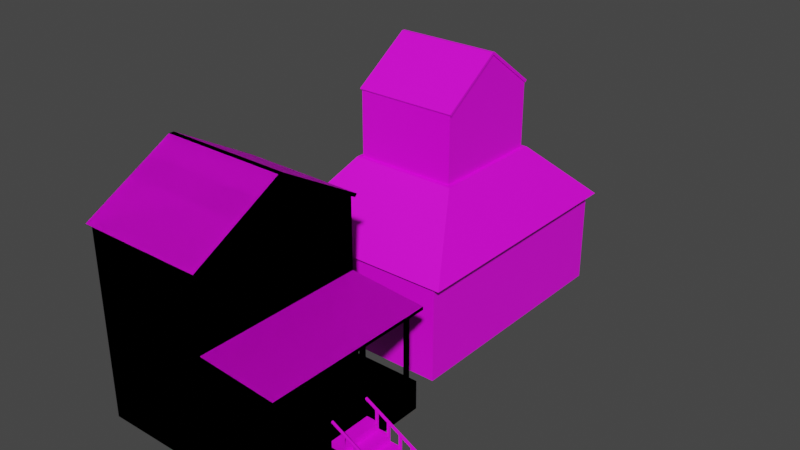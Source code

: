 # Source: house1.blend  (saved by Blender 3.0.42; exported with 4.5.12 LTS)
import bpy
from mathutils import Matrix  # noqa: F401  (used for matrix-valued properties, if any)

bpy.ops.wm.read_factory_settings(use_empty=True)
scene = bpy.context.scene
scene.name = 'Scene'

# ---- collections
col_house1 = bpy.data.collections.new('House1'); scene.collection.children.link(col_house1)
col_house2 = bpy.data.collections.new('House2'); scene.collection.children.link(col_house2)

# ---- images (referenced by path relative to the original .blend; pixels are not part of the script)
import os
ASSET_DIR = os.environ.get("B2B_ASSET_DIR", "")  # directory of the original .blend (textures are referenced by path, not embedded)
HERE = os.path.dirname(os.path.abspath(__file__))  # packed textures are extracted next to this script under _unpacked/

def load_image(name, relpath, width, height, colorspace="sRGB"):
    """Load a texture the original file referenced (path relative to the .blend, or extracted next to this script)."""
    p = next((c for c in (os.path.join(HERE, relpath), os.path.join(ASSET_DIR, relpath)) if relpath and os.path.exists(c)), "")
    if p:
        img = bpy.data.images.load(p, check_existing=True)
        img.name = name
    else:  # same state as the original file: an image datablock whose file is absent (Cycles renders it pink)
        img = bpy.data.images.new(name, width, height)
        img.source = "FILE"
        img.filepath = "//" + (relpath or name)
    img.colorspace_settings.name = colorspace
    return img
img_default_texture_png = load_image('default_texture.png', 'default_texture.png', 1024, 1024, 'sRGB')

# ---- materials (node trees are filled in below, after node groups)
mat_housematerial = bpy.data.materials.new('HouseMaterial')
mat_housematerial.use_transparent_shadow = False

# ---- material node trees
mat_housematerial.use_nodes = True; mat_housematerial.node_tree.nodes.clear()
_N = mat_housematerial.node_tree.nodes; _L = mat_housematerial.node_tree.links
n0 = _N.new('ShaderNodeBsdfPrincipled'); n0.name = 'Principled BSDF'; n0.location = (10, 300)
n0.distribution = 'GGX'
n0.subsurface_method = 'RANDOM_WALK_SKIN'
n0.inputs[3].default_value = 1.45
n0.inputs[27].default_value = (0.0, 0.0, 0.0, 1.0)
n0.inputs[28].default_value = 1.0
n1 = _N.new('ShaderNodeOutputMaterial'); n1.name = 'Material Output'; n1.location = (300, 300)
n2 = _N.new('ShaderNodeTexImage'); n2.name = 'Image Texture'; n2.location = (-280, 270)
n2.image = img_default_texture_png
_L.new(n0.outputs[0], n1.inputs[0])
_L.new(n2.outputs[0], n0.inputs[0])
n1.is_active_output = True

# ---- world
world_world = bpy.data.worlds.new('World'); scene.world = world_world
world_world.use_nodes = True; world_world.node_tree.nodes.clear()
_N = world_world.node_tree.nodes; _L = world_world.node_tree.links
n0 = _N.new('ShaderNodeOutputWorld'); n0.name = 'World Output'; n0.location = (300, 300)
n1 = _N.new('ShaderNodeBackground'); n1.name = 'Background'; n1.location = (10, 300)
n1.inputs[0].default_value = (0.05088, 0.05088, 0.05088, 1.0)
_L.new(n1.outputs[0], n0.inputs[0])
n0.is_active_output = True
world_world.color = (0.05088, 0.05088, 0.05088)
world_world.use_sun_shadow = False
world_world.sun_shadow_jitter_overblur = 0.0

# ---- meshes
me_cube = bpy.data.meshes.new('Cube')
me_cube.from_pydata([(80.85, 64.81, 21.09), (80.85, 64.81, -0.5042), (80.85, -64.81, 21.09), (80.85, -64.81, -0.5042), (-61.53, 64.81, 21.09), (-61.53, 64.81, -0.5042), (-61.53, -64.81, 21.09), (-61.53, -64.81, -0.5042), (27.54, 64.81, 21.09), (27.54, -64.81, 21.09), (27.54, -64.81, 76.65), (-61.53, -64.81, 76.65), (-61.53, 64.81, 76.65), (27.54, 64.81, 76.65), (27.54, -64.81, 83.9), (-61.53, -64.81, 83.9), (-61.53, 64.81, 83.9), (27.54, 64.81, 83.9), (27.54, -64.81, 137.0), (-61.53, -64.81, 137.0), (-61.53, 64.81, 137.0), (27.54, 64.81, 137.0), (85.79, -64.81, 76.65), (85.79, 64.81, 76.65), (85.79, -64.81, 79.07), (85.79, 64.81, 79.07), (-61.53, 2.414, 173.3), (27.54, 2.414, 173.3), (27.54, -66.69, 139.0), (-61.53, -66.69, 139.0), (-61.53, 0.5353, 175.2), (27.54, 0.5353, 175.2), (-61.53, 66.78, 139.0), (27.54, 66.78, 139.0), (-61.53, 4.385, 175.2), (27.54, 4.385, 175.2), (-61.53, 4.385, 175.2), (27.54, 4.385, 175.2), (30.76, -64.81, 137.0), (30.76, 2.414, 173.3), (30.76, 64.81, 137.0), (30.76, -66.69, 139.0), (30.76, 0.5353, 175.2), (30.76, 66.78, 139.0), (30.76, 4.385, 175.2), (-64.75, 2.414, 173.3), (-64.75, -64.81, 137.0), (-64.75, 64.81, 137.0), (-64.75, 0.5353, 175.2), (-64.75, -66.69, 139.0), (-64.75, 4.385, 175.2), (-64.75, 66.78, 139.0), (-64.75, 4.385, 175.2), (27.54, -13.26, 21.09), (27.54, 14.37, 21.09), (27.54, -13.26, 59.63), (27.54, 14.38, 59.65), (30.85, 14.37, 21.09), (30.85, 64.81, 21.09), (30.85, -64.81, 76.65), (30.85, 64.81, 76.65), (30.85, -64.81, 21.09), (30.85, -13.26, 21.09), (30.85, -13.26, 59.63), (30.85, 14.38, 59.65), (-61.53, 64.81, 21.09), (27.54, 64.81, 21.09), (-61.53, 64.81, 76.65), (27.54, 64.81, 76.65)], [(27, 31), (30, 26), (35, 27), (26, 34)], [(0, 8, 54, 53, 9, 2), (3, 2, 9, 6, 7), (7, 6, 4, 5), (5, 1, 3, 7), (1, 0, 2, 3), (5, 4, 8, 0, 1), (8, 13, 60, 58), (13, 12, 16, 17), (4, 12, 67, 65), (6, 9, 10, 11), (4, 6, 11, 12), (17, 16, 20, 21), (11, 10, 14, 15), (10, 13, 23, 22), (12, 11, 15, 16), (15, 14, 18, 19), (14, 17, 21, 18), (16, 15, 19, 20), (22, 23, 25, 24), (14, 10, 22, 24), (13, 17, 25, 23), (17, 14, 24, 25), (18, 21, 27), (20, 19, 26), (18, 27, 39, 38), (27, 21, 40, 39), (29, 28, 31, 30), (19, 18, 28, 29), (34, 32, 51, 50), (33, 32, 34, 35), (21, 20, 32, 33), (19, 29, 49, 46), (34, 35, 37, 36), (31, 37, 36, 30), (31, 28, 41, 42), (34, 36, 52, 50), (39, 40, 43, 44), (38, 39, 42, 41), (39, 44, 42), (28, 18, 38, 41), (21, 33, 43, 40), (31, 42, 44, 35), (33, 35, 44, 43), (45, 46, 49, 48), (47, 45, 50, 51), (52, 50, 45, 48), (32, 20, 47, 51), (29, 30, 48, 49), (20, 26, 45, 47), (36, 52, 48, 30), (26, 19, 46, 45), (53, 9, 6, 4, 8, 54), (61, 62, 63, 64, 57, 58, 60, 59), (56, 54, 57, 64), (53, 55, 63, 62), (9, 53, 62, 61), (10, 9, 61, 59), (13, 10, 59, 60), (54, 8, 58, 57), (55, 56, 64, 63), (66, 65, 67, 68), (13, 8, 66, 68), (12, 13, 68, 67), (8, 4, 65, 66)])
_uv = me_cube.uv_layers.new(name='UVMap')
_uv.uv.foreach_set('vector', [0.7812, 0.7656, 0.7812, 0.7656, 0.7812, 0.7656, 0.7812, 0.7656, 0.7812, 0.7656, 0.7812, 0.7656, 0.7812, 0.7656, 0.7812, 0.7656, 0.7812, 0.7656, 0.7812, 0.7656, 0.7812, 0.7656, 0.7812, 0.7656, 0.7812, 0.7656, 0.7812, 0.7656, 0.7812, 0.7656, 0.7812, 0.7656, 0.7812, 0.7656, 0.7812, 0.7656, 0.7812, 0.7656, 0.7812, 0.7656, 0.7812, 0.7656, 0.7812, 0.7656, 0.7812, 0.7656, 0.7812, 0.7656, 0.7812, 0.7656, 0.7812, 0.7656, 0.7812, 0.7656, 0.7812, 0.7656, 0.1875, 0.7031, 0.1875, 0.7031, 0.1875, 0.7031, 0.1875, 0.7031, 0.1875, 0.7031, 0.1875, 0.7031, 0.1875, 0.7031, 0.1875, 0.7031, 0.1875, 0.7031, 0.1875, 0.7031, 0.1875, 0.7031, 0.1875, 0.7031, 0.1875, 0.7031, 0.1875, 0.7031, 0.1875, 0.7031, 0.1875, 0.7031, 0.1875, 0.7031, 0.1875, 0.7031, 0.1875, 0.7031, 0.1875, 0.7031, 0.1875, 0.7031, 0.1875, 0.7031, 0.1875, 0.7031, 0.1875, 0.7031, 0.1875, 0.7031, 0.1875, 0.7031, 0.1875, 0.7031, 0.1875, 0.7031, 0.1875, 0.7031, 0.1875, 0.7031, 0.1875, 0.7031, 0.1875, 0.7031, 0.1875, 0.7031, 0.1875, 0.7031, 0.1875, 0.7031, 0.1875, 0.7031, 0.1875, 0.7031, 0.1875, 0.7031, 0.1875, 0.7031, 0.1875, 0.7031, 0.1875, 0.7031, 0.1875, 0.7031, 0.1875, 0.7031, 0.1875, 0.7031, 0.1875, 0.7031, 0.1875, 0.7031, 0.1875, 0.7031, 0.1875, 0.7031, 0.4844, 0.8281, 0.4844, 0.8281, 0.4844, 0.8281, 0.4844, 0.8281, 0.1875, 0.7031, 0.1875, 0.7031, 0.1875, 0.7031, 0.1875, 0.7031, 0.1875, 0.7031, 0.1875, 0.7031, 0.1875, 0.7031, 0.1875, 0.7031, 0.5, 0.7656, 0.5, 0.7656, 0.5, 0.7656, 0.5, 0.7656, 0.1875, 0.7031, 0.1875, 0.7031, 0.1875, 0.7031, 0.1875, 0.7031, 0.1875, 0.7031, 0.1875, 0.7031, 0.5, 0.7656, 0.5, 0.7656, 0.5, 0.7656, 0.5, 0.7656, 0.5, 0.7656, 0.5, 0.7656, 0.5, 0.7656, 0.5, 0.7656, 0.5, 0.7656, 0.5, 0.7656, 0.5, 0.7656, 0.5, 0.7656, 0.5, 0.7656, 0.5, 0.7656, 0.5, 0.7656, 0.5, 0.7656, 0.457, 0.774, 0.457, 0.774, 0.457, 0.774, 0.457, 0.774, 0.5, 0.7656, 0.5, 0.7656, 0.5, 0.7656, 0.5, 0.7656, 0.5, 0.7656, 0.5, 0.7656, 0.5, 0.7656, 0.5, 0.7656, 0.5, 0.7656, 0.5, 0.7656, 0.5, 0.7656, 0.5, 0.7656, 0.1875, 0.7031, 0.1875, 0.7031, 0.1875, 0.7031, 0.1875, 0.7031, 0.5, 0.7656, 0.5, 0.7656, 0.5, 0.7656, 0.5, 0.7656, 0.5, 0.7656, 0.5, 0.7656, 0.5, 0.7656, 0.5, 0.7656, 0.1875, 0.7031, 0.1875, 0.7031, 0.1875, 0.7031, 0.1875, 0.7031, 0.5, 0.7656, 0.5, 0.7656, 0.5, 0.7656, 0.5, 0.7656, 0.5, 0.7656, 0.5, 0.7656, 0.5, 0.7656, 0.5, 0.7656, 0.5, 0.7656, 0.5, 0.7656, 0.5, 0.7656, 0.5, 0.7656, 0.5, 0.7656, 0.5, 0.7656, 0.5, 0.7656, 0.1875, 0.7031, 0.1875, 0.7031, 0.1875, 0.7031, 0.1875, 0.7031, 0.5, 0.7656, 0.5, 0.7656, 0.5, 0.7656, 0.5, 0.7656, 0.5, 0.7656, 0.5, 0.7656, 0.5, 0.7656, 0.5, 0.7656, 0.5, 0.7656, 0.5, 0.7656, 0.5, 0.7656, 0.5, 0.7656, 0.5, 0.7656, 0.5, 0.7656, 0.5, 0.7656, 0.5, 0.7656, 0.5, 0.7656, 0.5, 0.7656, 0.5, 0.7656, 0.5, 0.7656, 0.5, 0.7656, 0.5, 0.7656, 0.5, 0.7656, 0.5, 0.7656, 0.5, 0.7656, 0.5, 0.7656, 0.5, 0.7656, 0.5, 0.7656, 0.5, 0.7656, 0.5, 0.7656, 0.5, 0.7656, 0.5, 0.7656, 0.457, 0.774, 0.457, 0.774, 0.457, 0.774, 0.457, 0.774, 0.5, 0.7656, 0.5, 0.7656, 0.5, 0.7656, 0.5, 0.7656, 0.1875, 0.7031, 0.1875, 0.7031, 0.1875, 0.7031, 0.1875, 0.7031, 0.1875, 0.7031, 0.1875, 0.7031, 0.1875, 0.7031, 0.1875, 0.7031, 0.1875, 0.7031, 0.1875, 0.7031, 0.1875, 0.7031, 0.1875, 0.7031, 0.1875, 0.7031, 0.1875, 0.7031, 0.1875, 0.7031, 0.1875, 0.7031, 0.1875, 0.7031, 0.1875, 0.7031, 0.1875, 0.7031, 0.1875, 0.7031, 0.1875, 0.7031, 0.1875, 0.7031, 0.1875, 0.7031, 0.1875, 0.7031, 0.1875, 0.7031, 0.1875, 0.7031, 0.1875, 0.7031, 0.1875, 0.7031, 0.1875, 0.7031, 0.1875, 0.7031, 0.1875, 0.7031, 0.1875, 0.7031, 0.1875, 0.7031, 0.1875, 0.7031, 0.1875, 0.7031, 0.1875, 0.7031, 0.1875, 0.7031, 0.1875, 0.7031, 0.1875, 0.7031, 0.1875, 0.7031, 0.1875, 0.7031, 0.1875, 0.7031, 0.1875, 0.7031, 0.1875, 0.7031, 0.1875, 0.7031, 0.1875, 0.7031, 0.1875, 0.7031, 0.1875, 0.7031, 0.1875, 0.7031, 0.1875, 0.7031, 0.1875, 0.7031, 0.1875, 0.7031, 0.1875, 0.7031, 0.1875, 0.7031, 0.1875, 0.7031, 0.1875, 0.7031, 0.1875, 0.7031, 0.1875, 0.7031])
me_cube.materials.append(mat_housematerial)
me_cube.use_remesh_preserve_volume = False
me_cube.use_remesh_preserve_attributes = False
me_cube.use_mirror_vertex_groups = False
me_cube.update()
me_cube_001 = bpy.data.meshes.new('Cube.001')
me_cube_001.from_pydata([(36.82, -4.942, -0.968), (36.82, -4.942, 0.968), (36.82, 4.936, -0.968), (36.82, 4.936, 0.968), (39.75, -4.942, -0.968), (39.75, -4.942, 0.968), (39.75, 4.936, -0.968), (39.75, 4.936, 0.968), (36.82, 4.451, -0.968), (36.82, 4.451, 0.968), (39.75, 4.451, -0.968), (39.75, 4.451, 0.968), (36.82, -4.485, -0.968), (39.75, -4.485, 0.968), (36.82, -4.485, 0.968), (39.75, -4.485, -0.968), (37.28, 4.936, -0.968), (37.28, 4.936, 0.968), (37.28, -4.942, -0.968), (37.28, -4.942, 0.968), (37.28, 4.451, 0.968), (37.28, 4.451, -0.968), (37.28, -4.485, 0.968), (37.28, -4.485, -0.968), (39.33, 4.936, 0.968), (39.33, -4.942, -0.968), (39.33, 4.451, 0.968), (39.33, -4.485, 0.968), (39.33, 4.936, -0.968), (39.33, -4.942, 0.968), (39.33, 4.451, -0.968), (39.33, -4.485, -0.968), (36.82, 4.451, 0.968), (36.82, 4.936, 0.968), (39.33, 4.936, 4.848), (39.75, 4.936, 4.848), (39.75, -4.485, 4.848), (39.75, -4.942, 4.848), (37.28, -4.942, 0.968), (36.82, -4.942, 0.968), (39.75, 4.451, 4.848), (39.33, 4.451, 4.848), (36.82, -4.485, 0.968), (39.33, -4.485, 4.848), (37.28, 4.936, 0.968), (37.28, 4.451, 0.968), (37.28, -4.485, 0.968), (39.33, -4.942, 4.848), (39.75, 4.936, 4.946), (39.75, -4.485, 4.946), (39.75, -4.942, 4.946), (39.75, 4.451, 4.946), (36.88, -4.485, 6.542), (36.88, -4.942, 6.542), (36.88, 4.936, 6.542), (36.88, 4.451, 6.542), (36.88, -4.485, 6.957), (36.88, -4.942, 6.957), (36.88, 4.936, 6.957), (36.88, 4.451, 6.957)], [], [(8, 9, 3, 2), (28, 24, 7, 6), (15, 13, 5, 4), (18, 19, 1, 0), (31, 15, 4, 25), (5, 13, 36, 37), (11, 7, 35, 40), (28, 6, 10, 30), (6, 7, 11, 10), (12, 14, 9, 8), (0, 1, 14, 12), (20, 9, 14, 22), (30, 10, 15, 31), (10, 11, 13, 15), (8, 21, 23, 12), (26, 20, 22, 27), (2, 16, 21, 8), (24, 17, 20, 26), (27, 22, 19, 29), (12, 23, 18, 0), (25, 29, 19, 18), (2, 3, 17, 16), (4, 5, 29, 25), (14, 1, 39, 42), (17, 3, 33, 44), (11, 26, 27, 13), (21, 30, 31, 23), (16, 28, 30, 21), (23, 31, 25, 18), (16, 17, 24, 28), (46, 42, 39, 38), (44, 33, 32, 45), (37, 36, 49, 50), (43, 52, 56, 49, 36), (27, 29, 47, 43), (26, 11, 40, 41), (3, 9, 32, 33), (20, 17, 44, 45), (24, 26, 41, 34), (9, 20, 45, 32), (13, 27, 43, 36), (19, 22, 46, 38), (1, 19, 38, 39), (22, 14, 42, 46), (29, 5, 37, 47), (7, 24, 34, 35), (48, 58, 59, 51), (50, 57, 53, 47, 37), (51, 59, 55, 41, 40), (34, 54, 58, 48, 35), (40, 35, 48, 51), (52, 53, 57, 56), (54, 55, 59, 58), (34, 41, 55, 54), (43, 47, 53, 52), (49, 56, 57, 50)])
_uv = me_cube_001.uv_layers.new(name='UVMap')
_uv.uv.foreach_set('vector', [0.8021, 0.8221, 0.8021, 0.8221, 0.8021, 0.8221, 0.8021, 0.8221, 0.8021, 0.8221, 0.8021, 0.8221, 0.8021, 0.8221, 0.8021, 0.8221, 0.8021, 0.8221, 0.8021, 0.8221, 0.8021, 0.8221, 0.8021, 0.8221, 0.8021, 0.8221, 0.8021, 0.8221, 0.8021, 0.8221, 0.8021, 0.8221, 0.8021, 0.8221, 0.8021, 0.8221, 0.8021, 0.8221, 0.8021, 0.8221, 0.8021, 0.8221, 0.8021, 0.8221, 0.8021, 0.8221, 0.8021, 0.8221, 0.8021, 0.8221, 0.8021, 0.8221, 0.8021, 0.8221, 0.8021, 0.8221, 0.8021, 0.8221, 0.8021, 0.8221, 0.8021, 0.8221, 0.8021, 0.8221, 0.8021, 0.8221, 0.8021, 0.8221, 0.8021, 0.8221, 0.8021, 0.8221, 0.8021, 0.8221, 0.8021, 0.8221, 0.8021, 0.8221, 0.8021, 0.8221, 0.8021, 0.8221, 0.8021, 0.8221, 0.8021, 0.8221, 0.8021, 0.8221, 0.8021, 0.8221, 0.8021, 0.8221, 0.8021, 0.8221, 0.8021, 0.8221, 0.8021, 0.8221, 0.8021, 0.8221, 0.8021, 0.8221, 0.8021, 0.8221, 0.8021, 0.8221, 0.8021, 0.8221, 0.8021, 0.8221, 0.8021, 0.8221, 0.8021, 0.8221, 0.8021, 0.8221, 0.8021, 0.8221, 0.8021, 0.8221, 0.8021, 0.8221, 0.8021, 0.8221, 0.8021, 0.8221, 0.8021, 0.8221, 0.8021, 0.8221, 0.8021, 0.8221, 0.8021, 0.8221, 0.8021, 0.8221, 0.8021, 0.8221, 0.8021, 0.8221, 0.8021, 0.8221, 0.8021, 0.8221, 0.8021, 0.8221, 0.8021, 0.8221, 0.8021, 0.8221, 0.8021, 0.8221, 0.8021, 0.8221, 0.8021, 0.8221, 0.8021, 0.8221, 0.8021, 0.8221, 0.8021, 0.8221, 0.8021, 0.8221, 0.8021, 0.8221, 0.8021, 0.8221, 0.8021, 0.8221, 0.8021, 0.8221, 0.8021, 0.8221, 0.8021, 0.8221, 0.8021, 0.8221, 0.8021, 0.8221, 0.8021, 0.8221, 0.8021, 0.8221, 0.8021, 0.8221, 0.8021, 0.8221, 0.8021, 0.8221, 0.8021, 0.8221, 0.8021, 0.8221, 0.8021, 0.8221, 0.8021, 0.8221, 0.8021, 0.8221, 0.8021, 0.8221, 0.8021, 0.8221, 0.8021, 0.8221, 0.8021, 0.8221, 0.8021, 0.8221, 0.8021, 0.8221, 0.8021, 0.8221, 0.8021, 0.8221, 0.8021, 0.8221, 0.8021, 0.8221, 0.8021, 0.8221, 0.8021, 0.8221, 0.8021, 0.8221, 0.8021, 0.8221, 0.8021, 0.8221, 0.8021, 0.8221, 0.8021, 0.8221, 0.8021, 0.8221, 0.8021, 0.8221, 0.8021, 0.8221, 0.8021, 0.8221, 0.8021, 0.8221, 0.8021, 0.8221, 0.8021, 0.8221, 0.8021, 0.8221, 0.8021, 0.8221, 0.8021, 0.8221, 0.8021, 0.8221, 0.8021, 0.8221, 0.8021, 0.8221, 0.8021, 0.8221, 0.8021, 0.8221, 0.8021, 0.8221, 0.8021, 0.8221, 0.8021, 0.8221, 0.8021, 0.8221, 0.8021, 0.8221, 0.8021, 0.8221, 0.8021, 0.8221, 0.8021, 0.8221, 0.8021, 0.8221, 0.8021, 0.8221, 0.8021, 0.8221, 0.8021, 0.8221, 0.8021, 0.8221, 0.8021, 0.8221, 0.8021, 0.8221, 0.8021, 0.8221, 0.8021, 0.8221, 0.8021, 0.8221, 0.8021, 0.8221, 0.8021, 0.8221, 0.8021, 0.8221, 0.8021, 0.8221, 0.8021, 0.8221, 0.8021, 0.8221, 0.8021, 0.8221, 0.8021, 0.8221, 0.8021, 0.8221, 0.8021, 0.8221, 0.8021, 0.8221, 0.8021, 0.8221, 0.8021, 0.8221, 0.8021, 0.8221, 0.8021, 0.8221, 0.8021, 0.8221, 0.8021, 0.8221, 0.8021, 0.8221, 0.8021, 0.8221, 0.8021, 0.8221, 0.8021, 0.8221, 0.8021, 0.8221, 0.8021, 0.8221, 0.8021, 0.8221, 0.8021, 0.8221, 0.8021, 0.8221, 0.8021, 0.8221, 0.8021, 0.8221, 0.8021, 0.8221, 0.8021, 0.8221, 0.8021, 0.8221, 0.8021, 0.8221, 0.8021, 0.8221, 0.8021, 0.8221, 0.8021, 0.8221, 0.8021, 0.8221, 0.8021, 0.8221, 0.8021, 0.8221, 0.8021, 0.8221, 0.8021, 0.8221, 0.8021, 0.8221, 0.8021, 0.8221, 0.8021, 0.8221, 0.8021, 0.8221, 0.8021, 0.8221, 0.8021, 0.8221, 0.8021, 0.8221, 0.8021, 0.8221, 0.8021, 0.8221, 0.8021, 0.8221, 0.8021, 0.8221, 0.8021, 0.8221, 0.8021, 0.8221, 0.8021, 0.8221, 0.8021, 0.8221, 0.8021, 0.8221, 0.8021, 0.8221, 0.8021, 0.8221, 0.8021, 0.8221, 0.8021, 0.8221, 0.8021, 0.8221, 0.8021, 0.8221, 0.8021, 0.8221, 0.8021, 0.8221, 0.8021, 0.8221, 0.8021, 0.8221, 0.8021, 0.8221, 0.8021, 0.8221, 0.8021, 0.8221, 0.8021, 0.8221, 0.8021, 0.8221, 0.8021, 0.8221, 0.8021, 0.8221, 0.8021, 0.8221, 0.8021, 0.8221, 0.8021, 0.8221, 0.8021, 0.8221, 0.8021, 0.8221])
me_cube_001.materials.append(mat_housematerial)
me_cube_001.use_remesh_fix_poles = True
me_cube_001.use_remesh_preserve_attributes = False
me_cube_001.update()
me_cube_010 = bpy.data.meshes.new('Cube.010')
me_cube_010.from_pydata([(78.36, -16.48, 21.38), (78.36, -16.48, 74.68), (78.36, -13.82, 21.38), (78.36, -13.82, 74.68), (81.03, -16.48, 21.38), (81.03, -16.48, 74.68), (81.03, -13.82, 21.38), (81.03, -13.82, 74.68), (77.12, -17.72, 76.52), (77.12, -12.57, 76.52), (82.27, -12.57, 76.52), (82.27, -17.72, 76.52)], [], [(0, 1, 3, 2), (2, 3, 7, 6), (6, 7, 5, 4), (4, 5, 1, 0), (2, 6, 4, 0), (7, 3, 9, 10), (10, 9, 8, 11), (5, 7, 10, 11), (3, 1, 8, 9), (1, 5, 11, 8)])
_uv = me_cube_010.uv_layers.new(name='UVMap')
_uv.uv.foreach_set('vector', [0.8021, 0.8221, 0.8021, 0.8221, 0.8021, 0.8221, 0.8021, 0.8221, 0.8021, 0.8221, 0.8021, 0.8221, 0.8021, 0.8221, 0.8021, 0.8221, 0.8021, 0.8221, 0.8021, 0.8221, 0.8021, 0.8221, 0.8021, 0.8221, 0.8021, 0.8221, 0.8021, 0.8221, 0.8021, 0.8221, 0.8021, 0.8221, 0.8021, 0.8221, 0.8021, 0.8221, 0.8021, 0.8221, 0.8021, 0.8221, 0.8021, 0.8221, 0.8021, 0.8221, 0.8021, 0.8221, 0.8021, 0.8221, 0.8021, 0.8221, 0.8021, 0.8221, 0.8021, 0.8221, 0.8021, 0.8221, 0.8021, 0.8221, 0.8021, 0.8221, 0.8021, 0.8221, 0.8021, 0.8221, 0.8021, 0.8221, 0.8021, 0.8221, 0.8021, 0.8221, 0.8021, 0.8221, 0.8021, 0.8221, 0.8021, 0.8221, 0.8021, 0.8221, 0.8021, 0.8221])
me_cube_010.materials.append(mat_housematerial)
me_cube_010.use_remesh_fix_poles = True
me_cube_010.use_remesh_preserve_attributes = False
me_cube_010.update()
me_cube_011 = bpy.data.meshes.new('Cube.011')
me_cube_011.from_pydata([(78.36, 13.6, 21.38), (78.36, 13.6, 74.68), (78.36, 16.26, 21.38), (78.36, 16.26, 74.68), (81.03, 13.6, 21.38), (81.03, 13.6, 74.68), (81.03, 16.26, 21.38), (81.03, 16.26, 74.68), (77.12, 12.35, 76.52), (77.12, 17.5, 76.52), (82.27, 17.5, 76.52), (82.27, 12.35, 76.52)], [], [(0, 1, 3, 2), (2, 3, 7, 6), (6, 7, 5, 4), (4, 5, 1, 0), (2, 6, 4, 0), (7, 3, 9, 10), (10, 9, 8, 11), (5, 7, 10, 11), (3, 1, 8, 9), (1, 5, 11, 8)])
_uv = me_cube_011.uv_layers.new(name='UVMap')
_uv.uv.foreach_set('vector', [0.8021, 0.8221, 0.8021, 0.8221, 0.8021, 0.8221, 0.8021, 0.8221, 0.8021, 0.8221, 0.8021, 0.8221, 0.8021, 0.8221, 0.8021, 0.8221, 0.8021, 0.8221, 0.8021, 0.8221, 0.8021, 0.8221, 0.8021, 0.8221, 0.8021, 0.8221, 0.8021, 0.8221, 0.8021, 0.8221, 0.8021, 0.8221, 0.8021, 0.8221, 0.8021, 0.8221, 0.8021, 0.8221, 0.8021, 0.8221, 0.8021, 0.8221, 0.8021, 0.8221, 0.8021, 0.8221, 0.8021, 0.8221, 0.8021, 0.8221, 0.8021, 0.8221, 0.8021, 0.8221, 0.8021, 0.8221, 0.8021, 0.8221, 0.8021, 0.8221, 0.8021, 0.8221, 0.8021, 0.8221, 0.8021, 0.8221, 0.8021, 0.8221, 0.8021, 0.8221, 0.8021, 0.8221, 0.8021, 0.8221, 0.8021, 0.8221, 0.8021, 0.8221, 0.8021, 0.8221])
me_cube_011.materials.append(mat_housematerial)
me_cube_011.use_remesh_fix_poles = True
me_cube_011.use_remesh_preserve_attributes = False
me_cube_011.update()
me_cube_012 = bpy.data.meshes.new('Cube.012')
me_cube_012.from_pydata([(74.77, 58.93, 21.38), (74.77, 58.93, 74.68), (74.77, 61.6, 21.38), (74.77, 61.6, 74.68), (77.44, 58.93, 21.38), (77.44, 58.93, 74.68), (77.44, 61.6, 21.38), (77.44, 61.6, 74.68), (73.53, 57.69, 76.52), (73.53, 62.84, 76.52), (78.68, 62.84, 76.52), (78.68, 57.69, 76.52)], [], [(0, 1, 3, 2), (2, 3, 7, 6), (6, 7, 5, 4), (4, 5, 1, 0), (2, 6, 4, 0), (7, 3, 9, 10), (10, 9, 8, 11), (5, 7, 10, 11), (3, 1, 8, 9), (1, 5, 11, 8)])
_uv = me_cube_012.uv_layers.new(name='UVMap')
_uv.uv.foreach_set('vector', [0.8021, 0.8221, 0.8021, 0.8221, 0.8021, 0.8221, 0.8021, 0.8221, 0.8021, 0.8221, 0.8021, 0.8221, 0.8021, 0.8221, 0.8021, 0.8221, 0.8021, 0.8221, 0.8021, 0.8221, 0.8021, 0.8221, 0.8021, 0.8221, 0.8021, 0.8221, 0.8021, 0.8221, 0.8021, 0.8221, 0.8021, 0.8221, 0.8021, 0.8221, 0.8021, 0.8221, 0.8021, 0.8221, 0.8021, 0.8221, 0.8021, 0.8221, 0.8021, 0.8221, 0.8021, 0.8221, 0.8021, 0.8221, 0.8021, 0.8221, 0.8021, 0.8221, 0.8021, 0.8221, 0.8021, 0.8221, 0.8021, 0.8221, 0.8021, 0.8221, 0.8021, 0.8221, 0.8021, 0.8221, 0.8021, 0.8221, 0.8021, 0.8221, 0.8021, 0.8221, 0.8021, 0.8221, 0.8021, 0.8221, 0.8021, 0.8221, 0.8021, 0.8221, 0.8021, 0.8221])
me_cube_012.materials.append(mat_housematerial)
me_cube_012.use_remesh_fix_poles = True
me_cube_012.use_remesh_preserve_attributes = False
me_cube_012.update()
me_cube_013 = bpy.data.meshes.new('Cube.013')
me_cube_013.from_pydata([(74.77, -59.64, 21.38), (74.77, -59.64, 74.68), (74.77, -56.97, 21.38), (74.77, -56.97, 74.68), (77.44, -59.64, 21.38), (77.44, -59.64, 74.68), (77.44, -56.97, 21.38), (77.44, -56.97, 74.68), (73.53, -60.88, 76.52), (73.53, -55.73, 76.52), (78.68, -55.73, 76.52), (78.68, -60.88, 76.52)], [], [(0, 1, 3, 2), (2, 3, 7, 6), (6, 7, 5, 4), (4, 5, 1, 0), (2, 6, 4, 0), (7, 3, 9, 10), (10, 9, 8, 11), (5, 7, 10, 11), (3, 1, 8, 9), (1, 5, 11, 8)])
_uv = me_cube_013.uv_layers.new(name='UVMap')
_uv.uv.foreach_set('vector', [0.8021, 0.8221, 0.8021, 0.8221, 0.8021, 0.8221, 0.8021, 0.8221, 0.8021, 0.8221, 0.8021, 0.8221, 0.8021, 0.8221, 0.8021, 0.8221, 0.8021, 0.8221, 0.8021, 0.8221, 0.8021, 0.8221, 0.8021, 0.8221, 0.8021, 0.8221, 0.8021, 0.8221, 0.8021, 0.8221, 0.8021, 0.8221, 0.8021, 0.8221, 0.8021, 0.8221, 0.8021, 0.8221, 0.8021, 0.8221, 0.8021, 0.8221, 0.8021, 0.8221, 0.8021, 0.8221, 0.8021, 0.8221, 0.8021, 0.8221, 0.8021, 0.8221, 0.8021, 0.8221, 0.8021, 0.8221, 0.8021, 0.8221, 0.8021, 0.8221, 0.8021, 0.8221, 0.8021, 0.8221, 0.8021, 0.8221, 0.8021, 0.8221, 0.8021, 0.8221, 0.8021, 0.8221, 0.8021, 0.8221, 0.8021, 0.8221, 0.8021, 0.8221, 0.8021, 0.8221])
me_cube_013.materials.append(mat_housematerial)
me_cube_013.use_remesh_fix_poles = True
me_cube_013.use_remesh_preserve_attributes = False
me_cube_013.update()
me_cube_002 = bpy.data.meshes.new('Cube.002')
me_cube_002.from_pydata([(80.85, 64.81, 21.09), (80.85, 64.81, -0.5042), (80.85, -64.81, 21.09), (80.85, -64.81, -0.5042), (-61.53, 64.81, 21.09), (-61.53, 64.81, -0.5042), (-61.53, -64.81, 21.09), (-61.53, -64.81, -0.5042), (27.54, 64.81, 21.09), (27.54, -64.81, 21.09), (27.54, -64.81, 76.65), (-61.53, -64.81, 76.65), (-61.53, 64.81, 76.65), (27.54, 64.81, 76.65), (27.54, -64.81, 83.9), (-61.53, -64.81, 83.9), (-61.53, 64.81, 83.9), (27.54, 64.81, 83.9), (27.54, -64.81, 137.0), (-61.53, -64.81, 137.0), (-61.53, 64.81, 137.0), (27.54, 64.81, 137.0), (85.79, -64.81, 76.65), (85.79, 64.81, 76.65), (85.79, -64.81, 79.07), (85.79, 64.81, 79.07), (-61.53, 2.414, 173.3), (27.54, 2.414, 173.3), (27.54, -66.69, 139.0), (-61.53, -66.69, 139.0), (-61.53, 0.5353, 175.2), (27.54, 0.5353, 175.2), (-61.53, 66.78, 139.0), (27.54, 66.78, 139.0), (-61.53, 4.385, 175.2), (27.54, 4.385, 175.2), (-61.53, 4.385, 175.2), (27.54, 4.385, 175.2), (30.76, -64.81, 137.0), (30.76, 2.414, 173.3), (30.76, 64.81, 137.0), (30.76, -66.69, 139.0), (30.76, 0.5353, 175.2), (30.76, 66.78, 139.0), (30.76, 4.385, 175.2), (-64.75, 2.414, 173.3), (-64.75, -64.81, 137.0), (-64.75, 64.81, 137.0), (-64.75, 0.5353, 175.2), (-64.75, -66.69, 139.0), (-64.75, 4.385, 175.2), (-64.75, 66.78, 139.0), (-64.75, 4.385, 175.2), (27.54, -13.26, 21.09), (27.54, 14.37, 21.09), (27.54, -13.26, 59.63), (27.54, 14.38, 59.65), (30.85, 14.37, 21.09), (30.85, 64.81, 21.09), (30.85, -64.81, 76.65), (30.85, 64.81, 76.65), (30.85, -64.81, 21.09), (30.85, -13.26, 21.09), (30.85, -13.26, 59.63), (30.85, 14.38, 59.65), (-61.53, 64.81, 21.09), (27.54, 64.81, 21.09), (-61.53, 64.81, 76.65), (27.54, 64.81, 76.65), (118.6, -15.91, -2.338), (118.6, -15.91, 2.338), (118.6, 15.89, -2.338), (118.6, 15.89, 2.338), (128.0, -15.91, -2.338), (128.0, -15.91, 2.338), (128.0, 15.89, -2.338), (128.0, 15.89, 2.338), (118.6, 14.33, -2.338), (118.6, 14.33, 2.338), (128.0, 14.33, -2.338), (128.0, 14.33, 2.338), (118.6, -14.44, -2.338), (128.0, -14.44, 2.338), (118.6, -14.44, 2.338), (128.0, -14.44, -2.338), (120.0, 15.89, -2.338), (120.0, 15.89, 2.338), (120.0, -15.91, -2.338), (120.0, -15.91, 2.338), (120.0, 14.33, 2.338), (120.0, 14.33, -2.338), (120.0, -14.44, 2.338), (120.0, -14.44, -2.338), (126.6, 15.89, 2.338), (126.6, -15.91, -2.338), (126.6, 14.33, 2.338), (126.6, -14.44, 2.338), (126.6, 15.89, -2.338), (126.6, -15.91, 2.338), (126.6, 14.33, -2.338), (126.6, -14.44, -2.338), (118.6, 14.33, 2.338), (118.6, 15.89, 2.338), (126.6, 15.89, 11.71), (128.0, 15.89, 11.71), (128.0, -14.44, 11.71), (128.0, -15.91, 11.71), (120.0, -15.91, 2.338), (118.6, -15.91, 2.338), (128.0, 14.33, 11.71), (126.6, 14.33, 11.71), (118.6, -14.44, 2.338), (126.6, -14.44, 11.71), (120.0, 15.89, 2.338), (120.0, 14.33, 2.338), (120.0, -14.44, 2.338), (126.6, -15.91, 11.71), (128.0, 15.89, 11.95), (128.0, -14.44, 11.95), (128.0, -15.91, 11.95), (128.0, 14.33, 11.95), (118.7, -14.44, 15.8), (118.7, -15.91, 15.8), (118.7, 15.89, 15.8), (118.7, 14.33, 15.8), (118.7, -14.44, 16.81), (118.7, -15.91, 16.81), (118.7, 15.89, 16.81), (118.7, 14.33, 16.81), (109.3, -15.91, 2.517), (109.3, -15.91, 7.194), (109.3, 15.89, 2.517), (109.3, 15.89, 7.194), (118.7, -15.91, 2.517), (118.7, -15.91, 7.194), (118.7, 15.89, 2.517), (118.7, 15.89, 7.194), (109.3, 14.33, 2.517), (109.3, 14.33, 7.194), (118.7, 14.33, 2.517), (118.7, 14.33, 7.194), (109.3, -14.44, 2.517), (118.7, -14.44, 7.194), (109.3, -14.44, 7.194), (118.7, -14.44, 2.517), (110.8, 15.89, 2.517), (110.8, 15.89, 7.194), (110.8, -15.91, 2.517), (110.8, -15.91, 7.194), (110.8, 14.33, 7.194), (110.8, 14.33, 2.517), (110.8, -14.44, 7.194), (110.8, -14.44, 2.517), (117.4, 15.89, 7.194), (117.4, -15.91, 2.517), (117.4, 14.33, 7.194), (117.4, -14.44, 7.194), (117.4, 15.89, 2.517), (117.4, -15.91, 7.194), (117.4, 14.33, 2.517), (117.4, -14.44, 2.517), (109.3, 14.33, 7.194), (109.3, 15.89, 7.194), (117.4, 15.89, 16.57), (118.7, 15.89, 16.57), (118.7, -14.44, 16.57), (118.7, -15.91, 16.57), (110.8, -15.91, 7.194), (109.3, -15.91, 7.194), (118.7, 14.33, 16.57), (117.4, 14.33, 16.57), (109.3, -14.44, 7.194), (117.4, -14.44, 16.57), (110.8, 15.89, 7.194), (110.8, 14.33, 7.194), (110.8, -14.44, 7.194), (117.4, -15.91, 16.57), (118.7, 15.89, 16.8), (118.7, -14.44, 16.8), (118.7, -15.91, 16.8), (118.7, 14.33, 16.8), (109.5, -14.44, 20.66), (109.5, -15.91, 20.66), (109.5, 15.89, 20.66), (109.5, 14.33, 20.66), (109.5, -14.44, 21.66), (109.5, -15.91, 21.66), (109.5, 15.89, 21.66), (109.5, 14.33, 21.66), (100.1, -15.91, 7.373), (100.1, -15.91, 12.05), (100.1, 15.89, 7.373), (100.1, 15.89, 12.05), (109.5, -15.91, 7.373), (109.5, -15.91, 12.05), (109.5, 15.89, 7.373), (109.5, 15.89, 12.05), (100.1, 14.33, 7.373), (100.1, 14.33, 12.05), (109.5, 14.33, 7.373), (109.5, 14.33, 12.05), (100.1, -14.44, 7.373), (109.5, -14.44, 12.05), (100.1, -14.44, 12.05), (109.5, -14.44, 7.373), (101.6, 15.89, 7.373), (101.6, 15.89, 12.05), (101.6, -15.91, 7.373), (101.6, -15.91, 12.05), (101.6, 14.33, 12.05), (101.6, 14.33, 7.373), (101.6, -14.44, 12.05), (101.6, -14.44, 7.373), (108.2, 15.89, 12.05), (108.2, -15.91, 7.373), (108.2, 14.33, 12.05), (108.2, -14.44, 12.05), (108.2, 15.89, 7.373), (108.2, -15.91, 12.05), (108.2, 14.33, 7.373), (108.2, -14.44, 7.373), (100.1, 14.33, 12.05), (100.1, 15.89, 12.05), (108.2, 15.89, 21.42), (109.5, 15.89, 21.42), (109.5, -14.44, 21.42), (109.5, -15.91, 21.42), (101.6, -15.91, 12.05), (100.1, -15.91, 12.05), (109.5, 14.33, 21.42), (108.2, 14.33, 21.42), (100.1, -14.44, 12.05), (108.2, -14.44, 21.42), (101.6, 15.89, 12.05), (101.6, 14.33, 12.05), (101.6, -14.44, 12.05), (108.2, -15.91, 21.42), (109.5, 15.89, 21.66), (109.5, -14.44, 21.66), (109.5, -15.91, 21.66), (109.5, 14.33, 21.66), (100.3, -14.44, 25.51), (100.3, -15.91, 25.51), (100.3, 15.89, 25.51), (100.3, 14.33, 25.51), (100.3, -14.44, 26.52), (100.3, -15.91, 26.52), (100.3, 15.89, 26.52), (100.3, 14.33, 26.52), (90.84, -15.91, 12.23), (90.84, -15.91, 16.9), (90.84, 15.89, 12.23), (90.84, 15.89, 16.9), (100.3, -15.91, 12.23), (100.3, -15.91, 16.9), (100.3, 15.89, 12.23), (100.3, 15.89, 16.9), (90.84, 14.33, 12.23), (90.84, 14.33, 16.9), (100.3, 14.33, 12.23), (100.3, 14.33, 16.9), (90.84, -14.44, 12.23), (100.3, -14.44, 16.9), (90.84, -14.44, 16.9), (100.3, -14.44, 12.23), (92.33, 15.89, 12.23), (92.33, 15.89, 16.9), (92.33, -15.91, 12.23), (92.33, -15.91, 16.9), (92.33, 14.33, 16.9), (92.33, 14.33, 12.23), (92.33, -14.44, 16.9), (92.33, -14.44, 12.23), (98.92, 15.89, 16.9), (98.92, -15.91, 12.23), (98.92, 14.33, 16.9), (98.92, -14.44, 16.9), (98.92, 15.89, 12.23), (98.92, -15.91, 16.9), (98.92, 14.33, 12.23), (98.92, -14.44, 12.23), (90.84, 14.33, 16.9), (90.84, 15.89, 16.9), (98.92, 15.89, 26.28), (100.3, 15.89, 26.28), (100.3, -14.44, 26.28), (100.3, -15.91, 26.28), (92.33, -15.91, 16.9), (90.84, -15.91, 16.9), (100.3, 14.33, 26.28), (98.92, 14.33, 26.28), (90.84, -14.44, 16.9), (98.92, -14.44, 26.28), (92.33, 15.89, 16.9), (92.33, 14.33, 16.9), (92.33, -14.44, 16.9), (98.92, -15.91, 26.28), (100.3, 15.89, 26.51), (100.3, -14.44, 26.51), (100.3, -15.91, 26.51), (100.3, 14.33, 26.51), (91.02, -14.44, 30.37), (91.02, -15.91, 30.37), (91.02, 15.89, 30.37), (91.02, 14.33, 30.37), (91.02, -14.44, 31.37), (91.02, -15.91, 31.37), (91.02, 15.89, 31.37), (91.02, 14.33, 31.37), (81.6, -15.91, 17.08), (81.6, -15.91, 21.76), (81.6, 15.89, 17.08), (81.6, 15.89, 21.76), (91.02, -15.91, 17.08), (91.02, -15.91, 21.76), (91.02, 15.89, 17.08), (91.02, 15.89, 21.76), (81.6, 14.33, 17.08), (81.6, 14.33, 21.76), (91.02, 14.33, 17.08), (91.02, 14.33, 21.76), (81.6, -14.44, 17.08), (91.02, -14.44, 21.76), (81.6, -14.44, 21.76), (91.02, -14.44, 17.08), (83.08, 15.89, 17.08), (83.08, 15.89, 21.76), (83.08, -15.91, 17.08), (83.08, -15.91, 21.76), (83.08, 14.33, 21.76), (83.08, 14.33, 17.08), (83.08, -14.44, 21.76), (83.08, -14.44, 17.08), (89.68, 15.89, 21.76), (89.68, -15.91, 17.08), (89.68, 14.33, 21.76), (89.68, -14.44, 21.76), (89.68, 15.89, 17.08), (89.68, -15.91, 21.76), (89.68, 14.33, 17.08), (89.68, -14.44, 17.08), (81.6, 14.33, 21.76), (81.6, 15.89, 21.76), (89.68, 15.89, 31.13), (91.02, 15.89, 31.13), (91.02, -14.44, 31.13), (91.02, -15.91, 31.13), (83.08, -15.91, 21.76), (81.6, -15.91, 21.76), (91.02, 14.33, 31.13), (89.68, 14.33, 31.13), (81.6, -14.44, 21.76), (89.68, -14.44, 31.13), (83.08, 15.89, 21.76), (83.08, 14.33, 21.76), (83.08, -14.44, 21.76), (89.68, -15.91, 31.13), (91.02, 15.89, 31.37), (91.02, -14.44, 31.37), (91.02, -15.91, 31.37), (91.02, 14.33, 31.37), (81.78, -14.44, 35.22), (81.78, -15.91, 35.22), (81.78, 15.89, 35.22), (81.78, 14.33, 35.22), (81.78, -14.44, 36.23), (81.78, -15.91, 36.23), (81.78, 15.89, 36.23), (81.78, 14.33, 36.23), (78.36, -16.48, 21.38), (78.36, -16.48, 74.68), (78.36, -13.82, 21.38), (78.36, -13.82, 74.68), (81.03, -16.48, 21.38), (81.03, -16.48, 74.68), (81.03, -13.82, 21.38), (81.03, -13.82, 74.68), (77.12, -17.72, 76.52), (77.12, -12.57, 76.52), (82.27, -12.57, 76.52), (82.27, -17.72, 76.52), (78.36, 13.6, 21.38), (78.36, 13.6, 74.68), (78.36, 16.26, 21.38), (78.36, 16.26, 74.68), (81.03, 13.6, 21.38), (81.03, 13.6, 74.68), (81.03, 16.26, 21.38), (81.03, 16.26, 74.68), (77.12, 12.35, 76.52), (77.12, 17.5, 76.52), (82.27, 17.5, 76.52), (82.27, 12.35, 76.52), (74.77, 58.93, 21.38), (74.77, 58.93, 74.68), (74.77, 61.6, 21.38), (74.77, 61.6, 74.68), (77.44, 58.93, 21.38), (77.44, 58.93, 74.68), (77.44, 61.6, 21.38), (77.44, 61.6, 74.68), (73.53, 57.69, 76.52), (73.53, 62.84, 76.52), (78.68, 62.84, 76.52), (78.68, 57.69, 76.52), (74.77, -59.64, 21.38), (74.77, -59.64, 74.68), (74.77, -56.97, 21.38), (74.77, -56.97, 74.68), (77.44, -59.64, 21.38), (77.44, -59.64, 74.68), (77.44, -56.97, 21.38), (77.44, -56.97, 74.68), (73.53, -60.88, 76.52), (73.53, -55.73, 76.52), (78.68, -55.73, 76.52), (78.68, -60.88, 76.52)], [(27, 31), (30, 26), (35, 27), (26, 34)], [(0, 8, 54, 53, 9, 2), (3, 2, 9, 6, 7), (7, 6, 4, 5), (5, 1, 3, 7), (1, 0, 2, 3), (5, 4, 8, 0, 1), (8, 13, 60, 58), (13, 12, 16, 17), (4, 12, 67, 65), (6, 9, 10, 11), (4, 6, 11, 12), (17, 16, 20, 21), (11, 10, 14, 15), (10, 13, 23, 22), (12, 11, 15, 16), (15, 14, 18, 19), (14, 17, 21, 18), (16, 15, 19, 20), (22, 23, 25, 24), (14, 10, 22, 24), (13, 17, 25, 23), (17, 14, 24, 25), (18, 21, 27), (20, 19, 26), (18, 27, 39, 38), (27, 21, 40, 39), (29, 28, 31, 30), (19, 18, 28, 29), (34, 32, 51, 50), (33, 32, 34, 35), (21, 20, 32, 33), (19, 29, 49, 46), (34, 35, 37, 36), (31, 37, 36, 30), (31, 28, 41, 42), (34, 36, 52, 50), (39, 40, 43, 44), (38, 39, 42, 41), (39, 44, 42), (28, 18, 38, 41), (21, 33, 43, 40), (31, 42, 44, 35), (33, 35, 44, 43), (45, 46, 49, 48), (47, 45, 50, 51), (52, 50, 45, 48), (32, 20, 47, 51), (29, 30, 48, 49), (20, 26, 45, 47), (36, 52, 48, 30), (26, 19, 46, 45), (53, 9, 6, 4, 8, 54), (61, 62, 63, 64, 57, 58, 60, 59), (56, 54, 57, 64), (53, 55, 63, 62), (9, 53, 62, 61), (10, 9, 61, 59), (13, 10, 59, 60), (54, 8, 58, 57), (55, 56, 64, 63), (66, 65, 67, 68), (13, 8, 66, 68), (12, 13, 68, 67), (8, 4, 65, 66), (77, 78, 72, 71), (97, 93, 76, 75), (84, 82, 74, 73), (87, 88, 70, 69), (100, 84, 73, 94), (74, 82, 105, 106), (80, 76, 104, 109), (97, 75, 79, 99), (75, 76, 80, 79), (81, 83, 78, 77), (69, 70, 83, 81), (89, 78, 83, 91), (99, 79, 84, 100), (79, 80, 82, 84), (77, 90, 92, 81), (95, 89, 91, 96), (71, 85, 90, 77), (93, 86, 89, 95), (96, 91, 88, 98), (81, 92, 87, 69), (94, 98, 88, 87), (71, 72, 86, 85), (73, 74, 98, 94), (83, 70, 108, 111), (86, 72, 102, 113), (80, 95, 96, 82), (90, 99, 100, 92), (85, 97, 99, 90), (92, 100, 94, 87), (85, 86, 93, 97), (115, 111, 108, 107), (113, 102, 101, 114), (106, 105, 118, 119), (112, 121, 125, 118, 105), (96, 98, 116, 112), (95, 80, 109, 110), (72, 78, 101, 102), (89, 86, 113, 114), (93, 95, 110, 103), (78, 89, 114, 101), (82, 96, 112, 105), (88, 91, 115, 107), (70, 88, 107, 108), (91, 83, 111, 115), (98, 74, 106, 116), (76, 93, 103, 104), (117, 127, 128, 120), (119, 126, 122, 116, 106), (120, 128, 124, 110, 109), (103, 123, 127, 117, 104), (109, 104, 117, 120), (121, 122, 126, 125), (123, 124, 128, 127), (103, 110, 124, 123), (112, 116, 122, 121), (118, 125, 126, 119), (137, 138, 132, 131), (157, 153, 136, 135), (144, 142, 134, 133), (147, 148, 130, 129), (160, 144, 133, 154), (134, 142, 165, 166), (140, 136, 164, 169), (157, 135, 139, 159), (135, 136, 140, 139), (141, 143, 138, 137), (129, 130, 143, 141), (149, 138, 143, 151), (159, 139, 144, 160), (139, 140, 142, 144), (137, 150, 152, 141), (155, 149, 151, 156), (131, 145, 150, 137), (153, 146, 149, 155), (156, 151, 148, 158), (141, 152, 147, 129), (154, 158, 148, 147), (131, 132, 146, 145), (133, 134, 158, 154), (143, 130, 168, 171), (146, 132, 162, 173), (140, 155, 156, 142), (150, 159, 160, 152), (145, 157, 159, 150), (152, 160, 154, 147), (145, 146, 153, 157), (175, 171, 168, 167), (173, 162, 161, 174), (166, 165, 178, 179), (172, 181, 185, 178, 165), (156, 158, 176, 172), (155, 140, 169, 170), (132, 138, 161, 162), (149, 146, 173, 174), (153, 155, 170, 163), (138, 149, 174, 161), (142, 156, 172, 165), (148, 151, 175, 167), (130, 148, 167, 168), (151, 143, 171, 175), (158, 134, 166, 176), (136, 153, 163, 164), (177, 187, 188, 180), (179, 186, 182, 176, 166), (180, 188, 184, 170, 169), (163, 183, 187, 177, 164), (169, 164, 177, 180), (181, 182, 186, 185), (183, 184, 188, 187), (163, 170, 184, 183), (172, 176, 182, 181), (178, 185, 186, 179), (197, 198, 192, 191), (217, 213, 196, 195), (204, 202, 194, 193), (207, 208, 190, 189), (220, 204, 193, 214), (194, 202, 225, 226), (200, 196, 224, 229), (217, 195, 199, 219), (195, 196, 200, 199), (201, 203, 198, 197), (189, 190, 203, 201), (209, 198, 203, 211), (219, 199, 204, 220), (199, 200, 202, 204), (197, 210, 212, 201), (215, 209, 211, 216), (191, 205, 210, 197), (213, 206, 209, 215), (216, 211, 208, 218), (201, 212, 207, 189), (214, 218, 208, 207), (191, 192, 206, 205), (193, 194, 218, 214), (203, 190, 228, 231), (206, 192, 222, 233), (200, 215, 216, 202), (210, 219, 220, 212), (205, 217, 219, 210), (212, 220, 214, 207), (205, 206, 213, 217), (235, 231, 228, 227), (233, 222, 221, 234), (226, 225, 238, 239), (232, 241, 245, 238, 225), (216, 218, 236, 232), (215, 200, 229, 230), (192, 198, 221, 222), (209, 206, 233, 234), (213, 215, 230, 223), (198, 209, 234, 221), (202, 216, 232, 225), (208, 211, 235, 227), (190, 208, 227, 228), (211, 203, 231, 235), (218, 194, 226, 236), (196, 213, 223, 224), (237, 247, 248, 240), (239, 246, 242, 236, 226), (240, 248, 244, 230, 229), (223, 243, 247, 237, 224), (229, 224, 237, 240), (241, 242, 246, 245), (243, 244, 248, 247), (223, 230, 244, 243), (232, 236, 242, 241), (238, 245, 246, 239), (257, 258, 252, 251), (277, 273, 256, 255), (264, 262, 254, 253), (267, 268, 250, 249), (280, 264, 253, 274), (254, 262, 285, 286), (260, 256, 284, 289), (277, 255, 259, 279), (255, 256, 260, 259), (261, 263, 258, 257), (249, 250, 263, 261), (269, 258, 263, 271), (279, 259, 264, 280), (259, 260, 262, 264), (257, 270, 272, 261), (275, 269, 271, 276), (251, 265, 270, 257), (273, 266, 269, 275), (276, 271, 268, 278), (261, 272, 267, 249), (274, 278, 268, 267), (251, 252, 266, 265), (253, 254, 278, 274), (263, 250, 288, 291), (266, 252, 282, 293), (260, 275, 276, 262), (270, 279, 280, 272), (265, 277, 279, 270), (272, 280, 274, 267), (265, 266, 273, 277), (295, 291, 288, 287), (293, 282, 281, 294), (286, 285, 298, 299), (292, 301, 305, 298, 285), (276, 278, 296, 292), (275, 260, 289, 290), (252, 258, 281, 282), (269, 266, 293, 294), (273, 275, 290, 283), (258, 269, 294, 281), (262, 276, 292, 285), (268, 271, 295, 287), (250, 268, 287, 288), (271, 263, 291, 295), (278, 254, 286, 296), (256, 273, 283, 284), (297, 307, 308, 300), (299, 306, 302, 296, 286), (300, 308, 304, 290, 289), (283, 303, 307, 297, 284), (289, 284, 297, 300), (301, 302, 306, 305), (303, 304, 308, 307), (283, 290, 304, 303), (292, 296, 302, 301), (298, 305, 306, 299), (317, 318, 312, 311), (337, 333, 316, 315), (324, 322, 314, 313), (327, 328, 310, 309), (340, 324, 313, 334), (314, 322, 345, 346), (320, 316, 344, 349), (337, 315, 319, 339), (315, 316, 320, 319), (321, 323, 318, 317), (309, 310, 323, 321), (329, 318, 323, 331), (339, 319, 324, 340), (319, 320, 322, 324), (317, 330, 332, 321), (335, 329, 331, 336), (311, 325, 330, 317), (333, 326, 329, 335), (336, 331, 328, 338), (321, 332, 327, 309), (334, 338, 328, 327), (311, 312, 326, 325), (313, 314, 338, 334), (323, 310, 348, 351), (326, 312, 342, 353), (320, 335, 336, 322), (330, 339, 340, 332), (325, 337, 339, 330), (332, 340, 334, 327), (325, 326, 333, 337), (355, 351, 348, 347), (353, 342, 341, 354), (346, 345, 358, 359), (352, 361, 365, 358, 345), (336, 338, 356, 352), (335, 320, 349, 350), (312, 318, 341, 342), (329, 326, 353, 354), (333, 335, 350, 343), (318, 329, 354, 341), (322, 336, 352, 345), (328, 331, 355, 347), (310, 328, 347, 348), (331, 323, 351, 355), (338, 314, 346, 356), (316, 333, 343, 344), (357, 367, 368, 360), (359, 366, 362, 356, 346), (360, 368, 364, 350, 349), (343, 363, 367, 357, 344), (349, 344, 357, 360), (361, 362, 366, 365), (363, 364, 368, 367), (343, 350, 364, 363), (352, 356, 362, 361), (358, 365, 366, 359), (369, 370, 372, 371), (371, 372, 376, 375), (375, 376, 374, 373), (373, 374, 370, 369), (371, 375, 373, 369), (376, 372, 378, 379), (379, 378, 377, 380), (374, 376, 379, 380), (372, 370, 377, 378), (370, 374, 380, 377), (381, 382, 384, 383), (383, 384, 388, 387), (387, 388, 386, 385), (385, 386, 382, 381), (383, 387, 385, 381), (388, 384, 390, 391), (391, 390, 389, 392), (386, 388, 391, 392), (384, 382, 389, 390), (382, 386, 392, 389), (393, 394, 396, 395), (395, 396, 400, 399), (399, 400, 398, 397), (397, 398, 394, 393), (395, 399, 397, 393), (400, 396, 402, 403), (403, 402, 401, 404), (398, 400, 403, 404), (396, 394, 401, 402), (394, 398, 404, 401), (405, 406, 408, 407), (407, 408, 412, 411), (411, 412, 410, 409), (409, 410, 406, 405), (407, 411, 409, 405), (412, 408, 414, 415), (415, 414, 413, 416), (410, 412, 415, 416), (408, 406, 413, 414), (406, 410, 416, 413)])
_uv = me_cube_002.uv_layers.new(name='UVMap')
_uv.uv.foreach_set('vector', [0.7812, 0.7656, 0.7812, 0.7656, 0.7812, 0.7656, 0.7812, 0.7656, 0.7812, 0.7656, 0.7812, 0.7656, 0.7812, 0.7656, 0.7812, 0.7656, 0.7812, 0.7656, 0.7812, 0.7656, 0.7812, 0.7656, 0.7812, 0.7656, 0.7812, 0.7656, 0.7812, 0.7656, 0.7812, 0.7656, 0.7812, 0.7656, 0.7812, 0.7656, 0.7812, 0.7656, 0.7812, 0.7656, 0.7812, 0.7656, 0.7812, 0.7656, 0.7812, 0.7656, 0.7812, 0.7656, 0.7812, 0.7656, 0.7812, 0.7656, 0.7812, 0.7656, 0.7812, 0.7656, 0.7812, 0.7656, 0.1875, 0.7031, 0.1875, 0.7031, 0.1875, 0.7031, 0.1875, 0.7031, 0.1875, 0.7031, 0.1875, 0.7031, 0.1875, 0.7031, 0.1875, 0.7031, 0.1875, 0.7031, 0.1875, 0.7031, 0.1875, 0.7031, 0.1875, 0.7031, 0.1875, 0.7031, 0.1875, 0.7031, 0.1875, 0.7031, 0.1875, 0.7031, 0.1875, 0.7031, 0.1875, 0.7031, 0.1875, 0.7031, 0.1875, 0.7031, 0.1875, 0.7031, 0.1875, 0.7031, 0.1875, 0.7031, 0.1875, 0.7031, 0.1875, 0.7031, 0.1875, 0.7031, 0.1875, 0.7031, 0.1875, 0.7031, 0.1875, 0.7031, 0.1875, 0.7031, 0.1875, 0.7031, 0.1875, 0.7031, 0.1875, 0.7031, 0.1875, 0.7031, 0.1875, 0.7031, 0.1875, 0.7031, 0.1875, 0.7031, 0.1875, 0.7031, 0.1875, 0.7031, 0.1875, 0.7031, 0.1875, 0.7031, 0.1875, 0.7031, 0.1875, 0.7031, 0.1875, 0.7031, 0.1875, 0.7031, 0.1875, 0.7031, 0.1875, 0.7031, 0.1875, 0.7031, 0.4844, 0.8281, 0.4844, 0.8281, 0.4844, 0.8281, 0.4844, 0.8281, 0.1875, 0.7031, 0.1875, 0.7031, 0.1875, 0.7031, 0.1875, 0.7031, 0.1875, 0.7031, 0.1875, 0.7031, 0.1875, 0.7031, 0.1875, 0.7031, 0.5, 0.7656, 0.5, 0.7656, 0.5, 0.7656, 0.5, 0.7656, 0.1875, 0.7031, 0.1875, 0.7031, 0.1875, 0.7031, 0.1875, 0.7031, 0.1875, 0.7031, 0.1875, 0.7031, 0.5, 0.7656, 0.5, 0.7656, 0.5, 0.7656, 0.5, 0.7656, 0.5, 0.7656, 0.5, 0.7656, 0.5, 0.7656, 0.5, 0.7656, 0.5, 0.7656, 0.5, 0.7656, 0.5, 0.7656, 0.5, 0.7656, 0.5, 0.7656, 0.5, 0.7656, 0.5, 0.7656, 0.5, 0.7656, 0.457, 0.774, 0.457, 0.774, 0.457, 0.774, 0.457, 0.774, 0.5, 0.7656, 0.5, 0.7656, 0.5, 0.7656, 0.5, 0.7656, 0.5, 0.7656, 0.5, 0.7656, 0.5, 0.7656, 0.5, 0.7656, 0.5, 0.7656, 0.5, 0.7656, 0.5, 0.7656, 0.5, 0.7656, 0.1875, 0.7031, 0.1875, 0.7031, 0.1875, 0.7031, 0.1875, 0.7031, 0.5, 0.7656, 0.5, 0.7656, 0.5, 0.7656, 0.5, 0.7656, 0.5, 0.7656, 0.5, 0.7656, 0.5, 0.7656, 0.5, 0.7656, 0.1875, 0.7031, 0.1875, 0.7031, 0.1875, 0.7031, 0.1875, 0.7031, 0.5, 0.7656, 0.5, 0.7656, 0.5, 0.7656, 0.5, 0.7656, 0.5, 0.7656, 0.5, 0.7656, 0.5, 0.7656, 0.5, 0.7656, 0.5, 0.7656, 0.5, 0.7656, 0.5, 0.7656, 0.5, 0.7656, 0.5, 0.7656, 0.5, 0.7656, 0.5, 0.7656, 0.1875, 0.7031, 0.1875, 0.7031, 0.1875, 0.7031, 0.1875, 0.7031, 0.5, 0.7656, 0.5, 0.7656, 0.5, 0.7656, 0.5, 0.7656, 0.5, 0.7656, 0.5, 0.7656, 0.5, 0.7656, 0.5, 0.7656, 0.5, 0.7656, 0.5, 0.7656, 0.5, 0.7656, 0.5, 0.7656, 0.5, 0.7656, 0.5, 0.7656, 0.5, 0.7656, 0.5, 0.7656, 0.5, 0.7656, 0.5, 0.7656, 0.5, 0.7656, 0.5, 0.7656, 0.5, 0.7656, 0.5, 0.7656, 0.5, 0.7656, 0.5, 0.7656, 0.5, 0.7656, 0.5, 0.7656, 0.5, 0.7656, 0.5, 0.7656, 0.5, 0.7656, 0.5, 0.7656, 0.5, 0.7656, 0.5, 0.7656, 0.457, 0.774, 0.457, 0.774, 0.457, 0.774, 0.457, 0.774, 0.5, 0.7656, 0.5, 0.7656, 0.5, 0.7656, 0.5, 0.7656, 0.1875, 0.7031, 0.1875, 0.7031, 0.1875, 0.7031, 0.1875, 0.7031, 0.1875, 0.7031, 0.1875, 0.7031, 0.1875, 0.7031, 0.1875, 0.7031, 0.1875, 0.7031, 0.1875, 0.7031, 0.1875, 0.7031, 0.1875, 0.7031, 0.1875, 0.7031, 0.1875, 0.7031, 0.1875, 0.7031, 0.1875, 0.7031, 0.1875, 0.7031, 0.1875, 0.7031, 0.1875, 0.7031, 0.1875, 0.7031, 0.1875, 0.7031, 0.1875, 0.7031, 0.1875, 0.7031, 0.1875, 0.7031, 0.1875, 0.7031, 0.1875, 0.7031, 0.1875, 0.7031, 0.1875, 0.7031, 0.1875, 0.7031, 0.1875, 0.7031, 0.1875, 0.7031, 0.1875, 0.7031, 0.1875, 0.7031, 0.1875, 0.7031, 0.1875, 0.7031, 0.1875, 0.7031, 0.1875, 0.7031, 0.1875, 0.7031, 0.1875, 0.7031, 0.1875, 0.7031, 0.1875, 0.7031, 0.1875, 0.7031, 0.1875, 0.7031, 0.1875, 0.7031, 0.1875, 0.7031, 0.1875, 0.7031, 0.1875, 0.7031, 0.1875, 0.7031, 0.1875, 0.7031, 0.1875, 0.7031, 0.1875, 0.7031, 0.1875, 0.7031, 0.1875, 0.7031, 0.1875, 0.7031, 0.1875, 0.7031, 0.1875, 0.7031, 0.1875, 0.7031, 0.1875, 0.7031, 0.8021, 0.8221, 0.8021, 0.8221, 0.8021, 0.8221, 0.8021, 0.8221, 0.8021, 0.8221, 0.8021, 0.8221, 0.8021, 0.8221, 0.8021, 0.8221, 0.8021, 0.8221, 0.8021, 0.8221, 0.8021, 0.8221, 0.8021, 0.8221, 0.8021, 0.8221, 0.8021, 0.8221, 0.8021, 0.8221, 0.8021, 0.8221, 0.8021, 0.8221, 0.8021, 0.8221, 0.8021, 0.8221, 0.8021, 0.8221, 0.8021, 0.8221, 0.8021, 0.8221, 0.8021, 0.8221, 0.8021, 0.8221, 0.8021, 0.8221, 0.8021, 0.8221, 0.8021, 0.8221, 0.8021, 0.8221, 0.8021, 0.8221, 0.8021, 0.8221, 0.8021, 0.8221, 0.8021, 0.8221, 0.8021, 0.8221, 0.8021, 0.8221, 0.8021, 0.8221, 0.8021, 0.8221, 0.8021, 0.8221, 0.8021, 0.8221, 0.8021, 0.8221, 0.8021, 0.8221, 0.8021, 0.8221, 0.8021, 0.8221, 0.8021, 0.8221, 0.8021, 0.8221, 0.8021, 0.8221, 0.8021, 0.8221, 0.8021, 0.8221, 0.8021, 0.8221, 0.8021, 0.8221, 0.8021, 0.8221, 0.8021, 0.8221, 0.8021, 0.8221, 0.8021, 0.8221, 0.8021, 0.8221, 0.8021, 0.8221, 0.8021, 0.8221, 0.8021, 0.8221, 0.8021, 0.8221, 0.8021, 0.8221, 0.8021, 0.8221, 0.8021, 0.8221, 0.8021, 0.8221, 0.8021, 0.8221, 0.8021, 0.8221, 0.8021, 0.8221, 0.8021, 0.8221, 0.8021, 0.8221, 0.8021, 0.8221, 0.8021, 0.8221, 0.8021, 0.8221, 0.8021, 0.8221, 0.8021, 0.8221, 0.8021, 0.8221, 0.8021, 0.8221, 0.8021, 0.8221, 0.8021, 0.8221, 0.8021, 0.8221, 0.8021, 0.8221, 0.8021, 0.8221, 0.8021, 0.8221, 0.8021, 0.8221, 0.8021, 0.8221, 0.8021, 0.8221, 0.8021, 0.8221, 0.8021, 0.8221, 0.8021, 0.8221, 0.8021, 0.8221, 0.8021, 0.8221, 0.8021, 0.8221, 0.8021, 0.8221, 0.8021, 0.8221, 0.8021, 0.8221, 0.8021, 0.8221, 0.8021, 0.8221, 0.8021, 0.8221, 0.8021, 0.8221, 0.8021, 0.8221, 0.8021, 0.8221, 0.8021, 0.8221, 0.8021, 0.8221, 0.8021, 0.8221, 0.8021, 0.8221, 0.8021, 0.8221, 0.8021, 0.8221, 0.8021, 0.8221, 0.8021, 0.8221, 0.8021, 0.8221, 0.8021, 0.8221, 0.8021, 0.8221, 0.8021, 0.8221, 0.8021, 0.8221, 0.8021, 0.8221, 0.8021, 0.8221, 0.8021, 0.8221, 0.8021, 0.8221, 0.8021, 0.8221, 0.8021, 0.8221, 0.8021, 0.8221, 0.8021, 0.8221, 0.8021, 0.8221, 0.8021, 0.8221, 0.8021, 0.8221, 0.8021, 0.8221, 0.8021, 0.8221, 0.8021, 0.8221, 0.8021, 0.8221, 0.8021, 0.8221, 0.8021, 0.8221, 0.8021, 0.8221, 0.8021, 0.8221, 0.8021, 0.8221, 0.8021, 0.8221, 0.8021, 0.8221, 0.8021, 0.8221, 0.8021, 0.8221, 0.8021, 0.8221, 0.8021, 0.8221, 0.8021, 0.8221, 0.8021, 0.8221, 0.8021, 0.8221, 0.8021, 0.8221, 0.8021, 0.8221, 0.8021, 0.8221, 0.8021, 0.8221, 0.8021, 0.8221, 0.8021, 0.8221, 0.8021, 0.8221, 0.8021, 0.8221, 0.8021, 0.8221, 0.8021, 0.8221, 0.8021, 0.8221, 0.8021, 0.8221, 0.8021, 0.8221, 0.8021, 0.8221, 0.8021, 0.8221, 0.8021, 0.8221, 0.8021, 0.8221, 0.8021, 0.8221, 0.8021, 0.8221, 0.8021, 0.8221, 0.8021, 0.8221, 0.8021, 0.8221, 0.8021, 0.8221, 0.8021, 0.8221, 0.8021, 0.8221, 0.8021, 0.8221, 0.8021, 0.8221, 0.8021, 0.8221, 0.8021, 0.8221, 0.8021, 0.8221, 0.8021, 0.8221, 0.8021, 0.8221, 0.8021, 0.8221, 0.8021, 0.8221, 0.8021, 0.8221, 0.8021, 0.8221, 0.8021, 0.8221, 0.8021, 0.8221, 0.8021, 0.8221, 0.8021, 0.8221, 0.8021, 0.8221, 0.8021, 0.8221, 0.8021, 0.8221, 0.8021, 0.8221, 0.8021, 0.8221, 0.8021, 0.8221, 0.8021, 0.8221, 0.8021, 0.8221, 0.8021, 0.8221, 0.8021, 0.8221, 0.8021, 0.8221, 0.8021, 0.8221, 0.8021, 0.8221, 0.8021, 0.8221, 0.8021, 0.8221, 0.8021, 0.8221, 0.8021, 0.8221, 0.8021, 0.8221, 0.8021, 0.8221, 0.8021, 0.8221, 0.8021, 0.8221, 0.8021, 0.8221, 0.8021, 0.8221, 0.8021, 0.8221, 0.8021, 0.8221, 0.8021, 0.8221, 0.8021, 0.8221, 0.8021, 0.8221, 0.8021, 0.8221, 0.8021, 0.8221, 0.8021, 0.8221, 0.8021, 0.8221, 0.8021, 0.8221, 0.8021, 0.8221, 0.8021, 0.8221, 0.8021, 0.8221, 0.8021, 0.8221, 0.8021, 0.8221, 0.8021, 0.8221, 0.8021, 0.8221, 0.8021, 0.8221, 0.8021, 0.8221, 0.8021, 0.8221, 0.8021, 0.8221, 0.8021, 0.8221, 0.8021, 0.8221, 0.8021, 0.8221, 0.8021, 0.8221, 0.8021, 0.8221, 0.8021, 0.8221, 0.8021, 0.8221, 0.8021, 0.8221, 0.8021, 0.8221, 0.8021, 0.8221, 0.8021, 0.8221, 0.8021, 0.8221, 0.8021, 0.8221, 0.8021, 0.8221, 0.8021, 0.8221, 0.8021, 0.8221, 0.8021, 0.8221, 0.8021, 0.8221, 0.8021, 0.8221, 0.8021, 0.8221, 0.8021, 0.8221, 0.8021, 0.8221, 0.8021, 0.8221, 0.8021, 0.8221, 0.8021, 0.8221, 0.8021, 0.8221, 0.8021, 0.8221, 0.8021, 0.8221, 0.8021, 0.8221, 0.8021, 0.8221, 0.8021, 0.8221, 0.8021, 0.8221, 0.8021, 0.8221, 0.8021, 0.8221, 0.8021, 0.8221, 0.8021, 0.8221, 0.8021, 0.8221, 0.8021, 0.8221, 0.8021, 0.8221, 0.8021, 0.8221, 0.8021, 0.8221, 0.8021, 0.8221, 0.8021, 0.8221, 0.8021, 0.8221, 0.8021, 0.8221, 0.8021, 0.8221, 0.8021, 0.8221, 0.8021, 0.8221, 0.8021, 0.8221, 0.8021, 0.8221, 0.8021, 0.8221, 0.8021, 0.8221, 0.8021, 0.8221, 0.8021, 0.8221, 0.8021, 0.8221, 0.8021, 0.8221, 0.8021, 0.8221, 0.8021, 0.8221, 0.8021, 0.8221, 0.8021, 0.8221, 0.8021, 0.8221, 0.8021, 0.8221, 0.8021, 0.8221, 0.8021, 0.8221, 0.8021, 0.8221, 0.8021, 0.8221, 0.8021, 0.8221, 0.8021, 0.8221, 0.8021, 0.8221, 0.8021, 0.8221, 0.8021, 0.8221, 0.8021, 0.8221, 0.8021, 0.8221, 0.8021, 0.8221, 0.8021, 0.8221, 0.8021, 0.8221, 0.8021, 0.8221, 0.8021, 0.8221, 0.8021, 0.8221, 0.8021, 0.8221, 0.8021, 0.8221, 0.8021, 0.8221, 0.8021, 0.8221, 0.8021, 0.8221, 0.8021, 0.8221, 0.8021, 0.8221, 0.8021, 0.8221, 0.8021, 0.8221, 0.8021, 0.8221, 0.8021, 0.8221, 0.8021, 0.8221, 0.8021, 0.8221, 0.8021, 0.8221, 0.8021, 0.8221, 0.8021, 0.8221, 0.8021, 0.8221, 0.8021, 0.8221, 0.8021, 0.8221, 0.8021, 0.8221, 0.8021, 0.8221, 0.8021, 0.8221, 0.8021, 0.8221, 0.8021, 0.8221, 0.8021, 0.8221, 0.8021, 0.8221, 0.8021, 0.8221, 0.8021, 0.8221, 0.8021, 0.8221, 0.8021, 0.8221, 0.8021, 0.8221, 0.8021, 0.8221, 0.8021, 0.8221, 0.8021, 0.8221, 0.8021, 0.8221, 0.8021, 0.8221, 0.8021, 0.8221, 0.8021, 0.8221, 0.8021, 0.8221, 0.8021, 0.8221, 0.8021, 0.8221, 0.8021, 0.8221, 0.8021, 0.8221, 0.8021, 0.8221, 0.8021, 0.8221, 0.8021, 0.8221, 0.8021, 0.8221, 0.8021, 0.8221, 0.8021, 0.8221, 0.8021, 0.8221, 0.8021, 0.8221, 0.8021, 0.8221, 0.8021, 0.8221, 0.8021, 0.8221, 0.8021, 0.8221, 0.8021, 0.8221, 0.8021, 0.8221, 0.8021, 0.8221, 0.8021, 0.8221, 0.8021, 0.8221, 0.8021, 0.8221, 0.8021, 0.8221, 0.8021, 0.8221, 0.8021, 0.8221, 0.8021, 0.8221, 0.8021, 0.8221, 0.8021, 0.8221, 0.8021, 0.8221, 0.8021, 0.8221, 0.8021, 0.8221, 0.8021, 0.8221, 0.8021, 0.8221, 0.8021, 0.8221, 0.8021, 0.8221, 0.8021, 0.8221, 0.8021, 0.8221, 0.8021, 0.8221, 0.8021, 0.8221, 0.8021, 0.8221, 0.8021, 0.8221, 0.8021, 0.8221, 0.8021, 0.8221, 0.8021, 0.8221, 0.8021, 0.8221, 0.8021, 0.8221, 0.8021, 0.8221, 0.8021, 0.8221, 0.8021, 0.8221, 0.8021, 0.8221, 0.8021, 0.8221, 0.8021, 0.8221, 0.8021, 0.8221, 0.8021, 0.8221, 0.8021, 0.8221, 0.8021, 0.8221, 0.8021, 0.8221, 0.8021, 0.8221, 0.8021, 0.8221, 0.8021, 0.8221, 0.8021, 0.8221, 0.8021, 0.8221, 0.8021, 0.8221, 0.8021, 0.8221, 0.8021, 0.8221, 0.8021, 0.8221, 0.8021, 0.8221, 0.8021, 0.8221, 0.8021, 0.8221, 0.8021, 0.8221, 0.8021, 0.8221, 0.8021, 0.8221, 0.8021, 0.8221, 0.8021, 0.8221, 0.8021, 0.8221, 0.8021, 0.8221, 0.8021, 0.8221, 0.8021, 0.8221, 0.8021, 0.8221, 0.8021, 0.8221, 0.8021, 0.8221, 0.8021, 0.8221, 0.8021, 0.8221, 0.8021, 0.8221, 0.8021, 0.8221, 0.8021, 0.8221, 0.8021, 0.8221, 0.8021, 0.8221, 0.8021, 0.8221, 0.8021, 0.8221, 0.8021, 0.8221, 0.8021, 0.8221, 0.8021, 0.8221, 0.8021, 0.8221, 0.8021, 0.8221, 0.8021, 0.8221, 0.8021, 0.8221, 0.8021, 0.8221, 0.8021, 0.8221, 0.8021, 0.8221, 0.8021, 0.8221, 0.8021, 0.8221, 0.8021, 0.8221, 0.8021, 0.8221, 0.8021, 0.8221, 0.8021, 0.8221, 0.8021, 0.8221, 0.8021, 0.8221, 0.8021, 0.8221, 0.8021, 0.8221, 0.8021, 0.8221, 0.8021, 0.8221, 0.8021, 0.8221, 0.8021, 0.8221, 0.8021, 0.8221, 0.8021, 0.8221, 0.8021, 0.8221, 0.8021, 0.8221, 0.8021, 0.8221, 0.8021, 0.8221, 0.8021, 0.8221, 0.8021, 0.8221, 0.8021, 0.8221, 0.8021, 0.8221, 0.8021, 0.8221, 0.8021, 0.8221, 0.8021, 0.8221, 0.8021, 0.8221, 0.8021, 0.8221, 0.8021, 0.8221, 0.8021, 0.8221, 0.8021, 0.8221, 0.8021, 0.8221, 0.8021, 0.8221, 0.8021, 0.8221, 0.8021, 0.8221, 0.8021, 0.8221, 0.8021, 0.8221, 0.8021, 0.8221, 0.8021, 0.8221, 0.8021, 0.8221, 0.8021, 0.8221, 0.8021, 0.8221, 0.8021, 0.8221, 0.8021, 0.8221, 0.8021, 0.8221, 0.8021, 0.8221, 0.8021, 0.8221, 0.8021, 0.8221, 0.8021, 0.8221, 0.8021, 0.8221, 0.8021, 0.8221, 0.8021, 0.8221, 0.8021, 0.8221, 0.8021, 0.8221, 0.8021, 0.8221, 0.8021, 0.8221, 0.8021, 0.8221, 0.8021, 0.8221, 0.8021, 0.8221, 0.8021, 0.8221, 0.8021, 0.8221, 0.8021, 0.8221, 0.8021, 0.8221, 0.8021, 0.8221, 0.8021, 0.8221, 0.8021, 0.8221, 0.8021, 0.8221, 0.8021, 0.8221, 0.8021, 0.8221, 0.8021, 0.8221, 0.8021, 0.8221, 0.8021, 0.8221, 0.8021, 0.8221, 0.8021, 0.8221, 0.8021, 0.8221, 0.8021, 0.8221, 0.8021, 0.8221, 0.8021, 0.8221, 0.8021, 0.8221, 0.8021, 0.8221, 0.8021, 0.8221, 0.8021, 0.8221, 0.8021, 0.8221, 0.8021, 0.8221, 0.8021, 0.8221, 0.8021, 0.8221, 0.8021, 0.8221, 0.8021, 0.8221, 0.8021, 0.8221, 0.8021, 0.8221, 0.8021, 0.8221, 0.8021, 0.8221, 0.8021, 0.8221, 0.8021, 0.8221, 0.8021, 0.8221, 0.8021, 0.8221, 0.8021, 0.8221, 0.8021, 0.8221, 0.8021, 0.8221, 0.8021, 0.8221, 0.8021, 0.8221, 0.8021, 0.8221, 0.8021, 0.8221, 0.8021, 0.8221, 0.8021, 0.8221, 0.8021, 0.8221, 0.8021, 0.8221, 0.8021, 0.8221, 0.8021, 0.8221, 0.8021, 0.8221, 0.8021, 0.8221, 0.8021, 0.8221, 0.8021, 0.8221, 0.8021, 0.8221, 0.8021, 0.8221, 0.8021, 0.8221, 0.8021, 0.8221, 0.8021, 0.8221, 0.8021, 0.8221, 0.8021, 0.8221, 0.8021, 0.8221, 0.8021, 0.8221, 0.8021, 0.8221, 0.8021, 0.8221, 0.8021, 0.8221, 0.8021, 0.8221, 0.8021, 0.8221, 0.8021, 0.8221, 0.8021, 0.8221, 0.8021, 0.8221, 0.8021, 0.8221, 0.8021, 0.8221, 0.8021, 0.8221, 0.8021, 0.8221, 0.8021, 0.8221, 0.8021, 0.8221, 0.8021, 0.8221, 0.8021, 0.8221, 0.8021, 0.8221, 0.8021, 0.8221, 0.8021, 0.8221, 0.8021, 0.8221, 0.8021, 0.8221, 0.8021, 0.8221, 0.8021, 0.8221, 0.8021, 0.8221, 0.8021, 0.8221, 0.8021, 0.8221, 0.8021, 0.8221, 0.8021, 0.8221, 0.8021, 0.8221, 0.8021, 0.8221, 0.8021, 0.8221, 0.8021, 0.8221, 0.8021, 0.8221, 0.8021, 0.8221, 0.8021, 0.8221, 0.8021, 0.8221, 0.8021, 0.8221, 0.8021, 0.8221, 0.8021, 0.8221, 0.8021, 0.8221, 0.8021, 0.8221, 0.8021, 0.8221, 0.8021, 0.8221, 0.8021, 0.8221, 0.8021, 0.8221, 0.8021, 0.8221, 0.8021, 0.8221, 0.8021, 0.8221, 0.8021, 0.8221, 0.8021, 0.8221, 0.8021, 0.8221, 0.8021, 0.8221, 0.8021, 0.8221, 0.8021, 0.8221, 0.8021, 0.8221, 0.8021, 0.8221, 0.8021, 0.8221, 0.8021, 0.8221, 0.8021, 0.8221, 0.8021, 0.8221, 0.8021, 0.8221, 0.8021, 0.8221, 0.8021, 0.8221, 0.8021, 0.8221, 0.8021, 0.8221, 0.8021, 0.8221, 0.8021, 0.8221, 0.8021, 0.8221, 0.8021, 0.8221, 0.8021, 0.8221, 0.8021, 0.8221, 0.8021, 0.8221, 0.8021, 0.8221, 0.8021, 0.8221, 0.8021, 0.8221, 0.8021, 0.8221, 0.8021, 0.8221, 0.8021, 0.8221, 0.8021, 0.8221, 0.8021, 0.8221, 0.8021, 0.8221, 0.8021, 0.8221, 0.8021, 0.8221, 0.8021, 0.8221, 0.8021, 0.8221, 0.8021, 0.8221, 0.8021, 0.8221, 0.8021, 0.8221, 0.8021, 0.8221, 0.8021, 0.8221, 0.8021, 0.8221, 0.8021, 0.8221, 0.8021, 0.8221, 0.8021, 0.8221, 0.8021, 0.8221, 0.8021, 0.8221, 0.8021, 0.8221, 0.8021, 0.8221, 0.8021, 0.8221, 0.8021, 0.8221, 0.8021, 0.8221, 0.8021, 0.8221, 0.8021, 0.8221, 0.8021, 0.8221, 0.8021, 0.8221, 0.8021, 0.8221, 0.8021, 0.8221, 0.8021, 0.8221, 0.8021, 0.8221, 0.8021, 0.8221, 0.8021, 0.8221, 0.8021, 0.8221, 0.8021, 0.8221, 0.8021, 0.8221, 0.8021, 0.8221, 0.8021, 0.8221, 0.8021, 0.8221, 0.8021, 0.8221, 0.8021, 0.8221, 0.8021, 0.8221, 0.8021, 0.8221, 0.8021, 0.8221, 0.8021, 0.8221, 0.8021, 0.8221, 0.8021, 0.8221, 0.8021, 0.8221, 0.8021, 0.8221, 0.8021, 0.8221, 0.8021, 0.8221, 0.8021, 0.8221, 0.8021, 0.8221, 0.8021, 0.8221, 0.8021, 0.8221, 0.8021, 0.8221, 0.8021, 0.8221, 0.8021, 0.8221, 0.8021, 0.8221, 0.8021, 0.8221, 0.8021, 0.8221, 0.8021, 0.8221, 0.8021, 0.8221, 0.8021, 0.8221, 0.8021, 0.8221, 0.8021, 0.8221, 0.8021, 0.8221, 0.8021, 0.8221, 0.8021, 0.8221, 0.8021, 0.8221, 0.8021, 0.8221, 0.8021, 0.8221, 0.8021, 0.8221, 0.8021, 0.8221, 0.8021, 0.8221, 0.8021, 0.8221, 0.8021, 0.8221, 0.8021, 0.8221, 0.8021, 0.8221, 0.8021, 0.8221, 0.8021, 0.8221, 0.8021, 0.8221, 0.8021, 0.8221, 0.8021, 0.8221, 0.8021, 0.8221, 0.8021, 0.8221, 0.8021, 0.8221, 0.8021, 0.8221, 0.8021, 0.8221, 0.8021, 0.8221, 0.8021, 0.8221, 0.8021, 0.8221, 0.8021, 0.8221, 0.8021, 0.8221, 0.8021, 0.8221, 0.8021, 0.8221, 0.8021, 0.8221, 0.8021, 0.8221, 0.8021, 0.8221, 0.8021, 0.8221, 0.8021, 0.8221, 0.8021, 0.8221, 0.8021, 0.8221, 0.8021, 0.8221, 0.8021, 0.8221, 0.8021, 0.8221, 0.8021, 0.8221, 0.8021, 0.8221, 0.8021, 0.8221, 0.8021, 0.8221, 0.8021, 0.8221, 0.8021, 0.8221, 0.8021, 0.8221, 0.8021, 0.8221, 0.8021, 0.8221, 0.8021, 0.8221, 0.8021, 0.8221, 0.8021, 0.8221, 0.8021, 0.8221, 0.8021, 0.8221, 0.8021, 0.8221, 0.8021, 0.8221, 0.8021, 0.8221, 0.8021, 0.8221, 0.8021, 0.8221, 0.8021, 0.8221, 0.8021, 0.8221, 0.8021, 0.8221, 0.8021, 0.8221, 0.8021, 0.8221, 0.8021, 0.8221, 0.8021, 0.8221, 0.8021, 0.8221, 0.8021, 0.8221, 0.8021, 0.8221, 0.8021, 0.8221, 0.8021, 0.8221, 0.8021, 0.8221, 0.8021, 0.8221, 0.8021, 0.8221, 0.8021, 0.8221, 0.8021, 0.8221, 0.8021, 0.8221, 0.8021, 0.8221, 0.8021, 0.8221, 0.8021, 0.8221, 0.8021, 0.8221, 0.8021, 0.8221, 0.8021, 0.8221, 0.8021, 0.8221, 0.8021, 0.8221, 0.8021, 0.8221, 0.8021, 0.8221, 0.8021, 0.8221, 0.8021, 0.8221, 0.8021, 0.8221, 0.8021, 0.8221, 0.8021, 0.8221, 0.8021, 0.8221, 0.8021, 0.8221, 0.8021, 0.8221, 0.8021, 0.8221, 0.8021, 0.8221, 0.8021, 0.8221, 0.8021, 0.8221, 0.8021, 0.8221, 0.8021, 0.8221, 0.8021, 0.8221, 0.8021, 0.8221, 0.8021, 0.8221, 0.8021, 0.8221, 0.8021, 0.8221, 0.8021, 0.8221, 0.8021, 0.8221, 0.8021, 0.8221, 0.8021, 0.8221, 0.8021, 0.8221, 0.8021, 0.8221, 0.8021, 0.8221, 0.8021, 0.8221, 0.8021, 0.8221, 0.8021, 0.8221, 0.8021, 0.8221, 0.8021, 0.8221, 0.8021, 0.8221, 0.8021, 0.8221, 0.8021, 0.8221, 0.8021, 0.8221, 0.8021, 0.8221, 0.8021, 0.8221, 0.8021, 0.8221, 0.8021, 0.8221, 0.8021, 0.8221, 0.8021, 0.8221, 0.8021, 0.8221, 0.8021, 0.8221, 0.8021, 0.8221, 0.8021, 0.8221, 0.8021, 0.8221, 0.8021, 0.8221, 0.8021, 0.8221, 0.8021, 0.8221, 0.8021, 0.8221, 0.8021, 0.8221, 0.8021, 0.8221, 0.8021, 0.8221, 0.8021, 0.8221, 0.8021, 0.8221, 0.8021, 0.8221, 0.8021, 0.8221, 0.8021, 0.8221, 0.8021, 0.8221, 0.8021, 0.8221, 0.8021, 0.8221, 0.8021, 0.8221, 0.8021, 0.8221, 0.8021, 0.8221, 0.8021, 0.8221, 0.8021, 0.8221, 0.8021, 0.8221, 0.8021, 0.8221, 0.8021, 0.8221, 0.8021, 0.8221, 0.8021, 0.8221, 0.8021, 0.8221, 0.8021, 0.8221, 0.8021, 0.8221, 0.8021, 0.8221, 0.8021, 0.8221, 0.8021, 0.8221, 0.8021, 0.8221, 0.8021, 0.8221, 0.8021, 0.8221, 0.8021, 0.8221, 0.8021, 0.8221, 0.8021, 0.8221, 0.8021, 0.8221, 0.8021, 0.8221, 0.8021, 0.8221, 0.8021, 0.8221, 0.8021, 0.8221, 0.8021, 0.8221, 0.8021, 0.8221, 0.8021, 0.8221, 0.8021, 0.8221, 0.8021, 0.8221, 0.8021, 0.8221, 0.8021, 0.8221, 0.8021, 0.8221, 0.8021, 0.8221, 0.8021, 0.8221, 0.8021, 0.8221, 0.8021, 0.8221, 0.8021, 0.8221, 0.8021, 0.8221, 0.8021, 0.8221, 0.8021, 0.8221, 0.8021, 0.8221, 0.8021, 0.8221, 0.8021, 0.8221, 0.8021, 0.8221, 0.8021, 0.8221, 0.8021, 0.8221, 0.8021, 0.8221, 0.8021, 0.8221, 0.8021, 0.8221, 0.8021, 0.8221, 0.8021, 0.8221, 0.8021, 0.8221, 0.8021, 0.8221, 0.8021, 0.8221, 0.8021, 0.8221, 0.8021, 0.8221, 0.8021, 0.8221, 0.8021, 0.8221, 0.8021, 0.8221, 0.8021, 0.8221, 0.8021, 0.8221, 0.8021, 0.8221, 0.8021, 0.8221, 0.8021, 0.8221, 0.8021, 0.8221, 0.8021, 0.8221, 0.8021, 0.8221, 0.8021, 0.8221, 0.8021, 0.8221, 0.8021, 0.8221, 0.8021, 0.8221, 0.8021, 0.8221, 0.8021, 0.8221, 0.8021, 0.8221, 0.8021, 0.8221, 0.8021, 0.8221, 0.8021, 0.8221, 0.8021, 0.8221, 0.8021, 0.8221, 0.8021, 0.8221, 0.8021, 0.8221, 0.8021, 0.8221, 0.8021, 0.8221, 0.8021, 0.8221, 0.8021, 0.8221, 0.8021, 0.8221, 0.8021, 0.8221, 0.8021, 0.8221, 0.8021, 0.8221, 0.8021, 0.8221, 0.8021, 0.8221, 0.8021, 0.8221, 0.8021, 0.8221, 0.8021, 0.8221, 0.8021, 0.8221, 0.8021, 0.8221, 0.8021, 0.8221, 0.8021, 0.8221, 0.8021, 0.8221, 0.8021, 0.8221, 0.8021, 0.8221, 0.8021, 0.8221, 0.8021, 0.8221, 0.8021, 0.8221, 0.8021, 0.8221, 0.8021, 0.8221, 0.8021, 0.8221, 0.8021, 0.8221, 0.8021, 0.8221, 0.8021, 0.8221, 0.8021, 0.8221, 0.8021, 0.8221, 0.8021, 0.8221, 0.8021, 0.8221, 0.8021, 0.8221, 0.8021, 0.8221, 0.8021, 0.8221, 0.8021, 0.8221, 0.8021, 0.8221, 0.8021, 0.8221, 0.8021, 0.8221, 0.8021, 0.8221, 0.8021, 0.8221, 0.8021, 0.8221, 0.8021, 0.8221, 0.8021, 0.8221, 0.8021, 0.8221, 0.8021, 0.8221, 0.8021, 0.8221, 0.8021, 0.8221, 0.8021, 0.8221, 0.8021, 0.8221, 0.8021, 0.8221, 0.8021, 0.8221, 0.8021, 0.8221, 0.8021, 0.8221, 0.8021, 0.8221, 0.8021, 0.8221, 0.8021, 0.8221, 0.8021, 0.8221, 0.8021, 0.8221, 0.8021, 0.8221, 0.8021, 0.8221, 0.8021, 0.8221, 0.8021, 0.8221, 0.8021, 0.8221, 0.8021, 0.8221, 0.8021, 0.8221, 0.8021, 0.8221, 0.8021, 0.8221, 0.8021, 0.8221, 0.8021, 0.8221, 0.8021, 0.8221, 0.8021, 0.8221, 0.8021, 0.8221, 0.8021, 0.8221, 0.8021, 0.8221, 0.8021, 0.8221, 0.8021, 0.8221, 0.8021, 0.8221, 0.8021, 0.8221, 0.8021, 0.8221, 0.8021, 0.8221, 0.8021, 0.8221, 0.8021, 0.8221, 0.8021, 0.8221, 0.8021, 0.8221, 0.8021, 0.8221, 0.8021, 0.8221, 0.8021, 0.8221, 0.8021, 0.8221, 0.8021, 0.8221, 0.8021, 0.8221, 0.8021, 0.8221, 0.8021, 0.8221, 0.8021, 0.8221, 0.8021, 0.8221, 0.8021, 0.8221, 0.8021, 0.8221, 0.8021, 0.8221, 0.8021, 0.8221, 0.8021, 0.8221, 0.8021, 0.8221, 0.8021, 0.8221, 0.8021, 0.8221, 0.8021, 0.8221, 0.8021, 0.8221, 0.8021, 0.8221, 0.8021, 0.8221, 0.8021, 0.8221, 0.8021, 0.8221, 0.8021, 0.8221, 0.8021, 0.8221, 0.8021, 0.8221, 0.8021, 0.8221, 0.8021, 0.8221, 0.8021, 0.8221, 0.8021, 0.8221, 0.8021, 0.8221, 0.8021, 0.8221, 0.8021, 0.8221, 0.8021, 0.8221, 0.8021, 0.8221, 0.8021, 0.8221, 0.8021, 0.8221, 0.8021, 0.8221, 0.8021, 0.8221, 0.8021, 0.8221, 0.8021, 0.8221, 0.8021, 0.8221, 0.8021, 0.8221, 0.8021, 0.8221, 0.8021, 0.8221, 0.8021, 0.8221, 0.8021, 0.8221, 0.8021, 0.8221, 0.8021, 0.8221, 0.8021, 0.8221, 0.8021, 0.8221, 0.8021, 0.8221, 0.8021, 0.8221, 0.8021, 0.8221, 0.8021, 0.8221, 0.8021, 0.8221, 0.8021, 0.8221, 0.8021, 0.8221, 0.8021, 0.8221, 0.8021, 0.8221, 0.8021, 0.8221, 0.8021, 0.8221, 0.8021, 0.8221, 0.8021, 0.8221, 0.8021, 0.8221, 0.8021, 0.8221, 0.8021, 0.8221, 0.8021, 0.8221, 0.8021, 0.8221, 0.8021, 0.8221, 0.8021, 0.8221, 0.8021, 0.8221, 0.8021, 0.8221, 0.8021, 0.8221, 0.8021, 0.8221, 0.8021, 0.8221, 0.8021, 0.8221, 0.8021, 0.8221, 0.8021, 0.8221, 0.8021, 0.8221, 0.8021, 0.8221, 0.8021, 0.8221, 0.8021, 0.8221, 0.8021, 0.8221, 0.8021, 0.8221, 0.8021, 0.8221, 0.8021, 0.8221, 0.8021, 0.8221, 0.8021, 0.8221, 0.8021, 0.8221, 0.8021, 0.8221, 0.8021, 0.8221, 0.8021, 0.8221, 0.8021, 0.8221, 0.8021, 0.8221, 0.8021, 0.8221, 0.8021, 0.8221, 0.8021, 0.8221, 0.8021, 0.8221, 0.8021, 0.8221, 0.8021, 0.8221, 0.8021, 0.8221, 0.8021, 0.8221, 0.8021, 0.8221, 0.8021, 0.8221, 0.8021, 0.8221, 0.8021, 0.8221, 0.8021, 0.8221, 0.8021, 0.8221, 0.8021, 0.8221, 0.8021, 0.8221, 0.8021, 0.8221, 0.8021, 0.8221, 0.8021, 0.8221, 0.8021, 0.8221, 0.8021, 0.8221, 0.8021, 0.8221, 0.8021, 0.8221, 0.8021, 0.8221, 0.8021, 0.8221, 0.8021, 0.8221, 0.8021, 0.8221, 0.8021, 0.8221, 0.8021, 0.8221, 0.8021, 0.8221, 0.8021, 0.8221, 0.8021, 0.8221, 0.8021, 0.8221, 0.8021, 0.8221, 0.8021, 0.8221, 0.8021, 0.8221, 0.8021, 0.8221, 0.8021, 0.8221, 0.8021, 0.8221, 0.8021, 0.8221, 0.8021, 0.8221, 0.8021, 0.8221, 0.8021, 0.8221, 0.8021, 0.8221, 0.8021, 0.8221, 0.8021, 0.8221, 0.8021, 0.8221, 0.8021, 0.8221, 0.8021, 0.8221, 0.8021, 0.8221, 0.8021, 0.8221, 0.8021, 0.8221, 0.8021, 0.8221, 0.8021, 0.8221, 0.8021, 0.8221, 0.8021, 0.8221, 0.8021, 0.8221, 0.8021, 0.8221, 0.8021, 0.8221, 0.8021, 0.8221, 0.8021, 0.8221, 0.8021, 0.8221, 0.8021, 0.8221, 0.8021, 0.8221, 0.8021, 0.8221, 0.8021, 0.8221, 0.8021, 0.8221, 0.8021, 0.8221, 0.8021, 0.8221, 0.8021, 0.8221, 0.8021, 0.8221, 0.8021, 0.8221, 0.8021, 0.8221, 0.8021, 0.8221, 0.8021, 0.8221, 0.8021, 0.8221, 0.8021, 0.8221, 0.8021, 0.8221, 0.8021, 0.8221, 0.8021, 0.8221, 0.8021, 0.8221, 0.8021, 0.8221, 0.8021, 0.8221, 0.8021, 0.8221, 0.8021, 0.8221, 0.8021, 0.8221, 0.8021, 0.8221, 0.8021, 0.8221, 0.8021, 0.8221, 0.8021, 0.8221, 0.8021, 0.8221, 0.8021, 0.8221, 0.8021, 0.8221, 0.8021, 0.8221, 0.8021, 0.8221, 0.8021, 0.8221, 0.8021, 0.8221, 0.8021, 0.8221, 0.8021, 0.8221, 0.8021, 0.8221, 0.8021, 0.8221, 0.8021, 0.8221, 0.8021, 0.8221, 0.8021, 0.8221, 0.8021, 0.8221, 0.8021, 0.8221, 0.8021, 0.8221, 0.8021, 0.8221, 0.8021, 0.8221, 0.8021, 0.8221, 0.8021, 0.8221, 0.8021, 0.8221, 0.8021, 0.8221, 0.8021, 0.8221, 0.8021, 0.8221, 0.8021, 0.8221, 0.8021, 0.8221, 0.8021, 0.8221, 0.8021, 0.8221, 0.8021, 0.8221, 0.8021, 0.8221, 0.8021, 0.8221, 0.8021, 0.8221, 0.8021, 0.8221, 0.8021, 0.8221, 0.8021, 0.8221, 0.8021, 0.8221, 0.8021, 0.8221, 0.8021, 0.8221, 0.8021, 0.8221, 0.8021, 0.8221, 0.8021, 0.8221, 0.8021, 0.8221, 0.8021, 0.8221, 0.8021, 0.8221, 0.8021, 0.8221, 0.8021, 0.8221, 0.8021, 0.8221, 0.8021, 0.8221, 0.8021, 0.8221, 0.8021, 0.8221, 0.8021, 0.8221, 0.8021, 0.8221, 0.8021, 0.8221, 0.8021, 0.8221, 0.8021, 0.8221, 0.8021, 0.8221, 0.8021, 0.8221, 0.8021, 0.8221, 0.8021, 0.8221, 0.8021, 0.8221, 0.8021, 0.8221, 0.8021, 0.8221, 0.8021, 0.8221, 0.8021, 0.8221, 0.8021, 0.8221, 0.8021, 0.8221, 0.8021, 0.8221, 0.8021, 0.8221, 0.8021, 0.8221, 0.8021, 0.8221, 0.8021, 0.8221, 0.8021, 0.8221, 0.8021, 0.8221, 0.8021, 0.8221, 0.8021, 0.8221, 0.8021, 0.8221, 0.8021, 0.8221, 0.8021, 0.8221, 0.8021, 0.8221, 0.8021, 0.8221, 0.8021, 0.8221, 0.8021, 0.8221, 0.8021, 0.8221, 0.8021, 0.8221, 0.8021, 0.8221, 0.8021, 0.8221])
me_cube_002.materials.append(mat_housematerial)
me_cube_002.use_remesh_preserve_volume = False
me_cube_002.use_remesh_preserve_attributes = False
me_cube_002.use_mirror_vertex_groups = False
me_cube_002.update()
me_cube_004 = bpy.data.meshes.new('Cube.004')
me_cube_004.from_pydata([(-70.07, 99.47, -3.78), (-70.07, 99.47, 69.78), (-70.07, 288.5, -3.78), (-70.07, 288.5, 69.78), (67.07, 99.47, -3.78), (67.07, 99.47, 69.78), (67.07, 288.5, -3.78), (67.07, 288.5, 69.78), (-38.6, 150.5, 116.8), (-38.6, 237.5, 116.8), (38.6, 237.5, 116.8), (38.6, 150.5, 116.8), (-73.07, 96.47, 69.78), (-73.07, 291.5, 69.78), (73.07, 291.5, 69.78), (73.07, 96.47, 69.78), (-41.6, 147.5, 116.8), (-41.6, 240.5, 116.8), (41.6, 240.5, 116.8), (41.6, 147.5, 116.8), (-38.6, 150.5, 166.8), (-38.6, 237.5, 166.8), (38.6, 237.5, 166.8), (38.6, 150.5, 166.8), (-38.6, 196.5, 197.8), (38.6, 196.5, 197.8), (38.6, 149.4, 168.4), (-38.6, 149.4, 168.4), (-38.6, 195.4, 199.4), (38.6, 195.4, 199.4), (-38.6, 238.7, 168.4), (38.6, 238.7, 168.4), (-38.6, 197.7, 199.4), (38.6, 197.7, 199.4), (38.6, 237.5, 166.8), (38.6, 150.5, 166.8), (38.6, 196.5, 197.8), (38.6, 195.4, 199.4), (39.6, 150.5, 166.8), (39.6, 196.5, 197.8), (39.6, 237.5, 166.8), (39.6, 149.4, 168.4), (39.6, 195.4, 199.4), (39.6, 197.7, 199.4), (39.6, 238.7, 168.4), (-39.6, 196.5, 197.8), (-39.6, 150.5, 166.8), (-39.6, 237.5, 166.8), (-39.6, 195.4, 199.4), (-39.6, 149.4, 168.4), (-39.6, 238.7, 168.4), (-39.6, 197.7, 199.4), (67.07, 177.3, -3.78), (67.07, 213.0, -3.78)], [], [(0, 1, 3, 2), (2, 3, 7, 6), (4, 5, 1, 0), (2, 6, 53, 52, 4, 0), (3, 1, 12, 13), (8, 11, 23, 20), (9, 10, 18, 17), (11, 8, 16, 19), (5, 7, 14, 15), (15, 14, 18, 19), (13, 12, 16, 17), (12, 15, 19, 16), (14, 13, 17, 18), (1, 5, 15, 12), (7, 3, 13, 14), (10, 11, 19, 18), (8, 9, 17, 16), (10, 9, 21, 22), (11, 10, 22, 23), (9, 8, 20, 21), (20, 27, 49, 46), (23, 22, 25), (21, 20, 24), (29, 26, 41, 42), (27, 26, 29, 28), (20, 23, 26, 27), (24, 20, 46, 45), (31, 30, 32, 33), (22, 21, 30, 31), (33, 29, 42, 43), (29, 33, 32, 28), (32, 30, 50, 51), (25, 22, 40, 39), (25, 29, 37, 36), (22, 25, 36, 34), (25, 23, 35, 36), (38, 39, 42, 41), (39, 40, 44, 43), (39, 43, 42), (31, 33, 43, 44), (23, 25, 39, 38), (26, 23, 38, 41), (22, 31, 44, 40), (47, 45, 51, 50), (45, 46, 49, 48), (45, 48, 51), (30, 21, 47, 50), (21, 24, 45, 47), (28, 32, 51, 48), (27, 28, 48, 49), (6, 7, 5, 4, 52)])
_uv = me_cube_004.uv_layers.new(name='UVMap')
_uv.uv.foreach_set('vector', [0.205, 0.4762, 0.205, 0.4762, 0.205, 0.4762, 0.205, 0.4762, 0.205, 0.4762, 0.205, 0.4762, 0.205, 0.4762, 0.205, 0.4762, 0.205, 0.4762, 0.205, 0.4762, 0.205, 0.4762, 0.205, 0.4762, 0.205, 0.4762, 0.205, 0.4762, 0.205, 0.4762, 0.205, 0.4762, 0.205, 0.4762, 0.205, 0.4762, 0.5115, 0.463, 0.5115, 0.463, 0.5115, 0.463, 0.5115, 0.463, 0.205, 0.4762, 0.205, 0.4762, 0.205, 0.4762, 0.205, 0.4762, 0.5115, 0.463, 0.5115, 0.463, 0.5115, 0.463, 0.5115, 0.463, 0.5115, 0.463, 0.5115, 0.463, 0.5115, 0.463, 0.5115, 0.463, 0.5115, 0.463, 0.5115, 0.463, 0.5115, 0.463, 0.5115, 0.463, 0.5115, 0.463, 0.5115, 0.463, 0.5115, 0.463, 0.5115, 0.463, 0.5115, 0.463, 0.5115, 0.463, 0.5115, 0.463, 0.5115, 0.463, 0.5115, 0.463, 0.5115, 0.463, 0.5115, 0.463, 0.5115, 0.463, 0.5115, 0.463, 0.5115, 0.463, 0.5115, 0.463, 0.5115, 0.463, 0.5115, 0.463, 0.5115, 0.463, 0.5115, 0.463, 0.5115, 0.463, 0.5115, 0.463, 0.5115, 0.463, 0.5115, 0.463, 0.5115, 0.463, 0.5115, 0.463, 0.5115, 0.463, 0.5115, 0.463, 0.5115, 0.463, 0.4553, 0.4928, 0.4553, 0.4928, 0.4553, 0.4928, 0.4553, 0.4928, 0.205, 0.4762, 0.205, 0.4762, 0.205, 0.4762, 0.205, 0.4762, 0.205, 0.4762, 0.205, 0.4762, 0.205, 0.4762, 0.205, 0.4762, 0.205, 0.4762, 0.205, 0.4762, 0.205, 0.4762, 0.205, 0.4762, 0.5115, 0.463, 0.5115, 0.463, 0.5115, 0.463, 0.5115, 0.463, 0.205, 0.4762, 0.205, 0.4762, 0.205, 0.4762, 0.205, 0.4762, 0.205, 0.4762, 0.205, 0.4762, 0.5115, 0.463, 0.5115, 0.463, 0.5115, 0.463, 0.5115, 0.463, 0.5115, 0.463, 0.5115, 0.463, 0.5115, 0.463, 0.5115, 0.463, 0.5115, 0.463, 0.5115, 0.463, 0.5115, 0.463, 0.5115, 0.463, 0.5115, 0.463, 0.5115, 0.463, 0.5115, 0.463, 0.5115, 0.463, 0.5115, 0.463, 0.5115, 0.463, 0.5115, 0.463, 0.5115, 0.463, 0.5115, 0.463, 0.5115, 0.463, 0.5115, 0.463, 0.5115, 0.463, 0.5115, 0.463, 0.5115, 0.463, 0.5115, 0.463, 0.5115, 0.463, 0.5115, 0.463, 0.5115, 0.463, 0.5115, 0.463, 0.5115, 0.463, 0.5115, 0.463, 0.5115, 0.463, 0.5115, 0.463, 0.5115, 0.463, 0.5115, 0.463, 0.5115, 0.463, 0.5115, 0.463, 0.5115, 0.463, 0.205, 0.4762, 0.205, 0.4762, 0.205, 0.4762, 0.205, 0.4762, 0.205, 0.4762, 0.205, 0.4762, 0.205, 0.4762, 0.205, 0.4762, 0.205, 0.4762, 0.205, 0.4762, 0.205, 0.4762, 0.205, 0.4762, 0.5115, 0.463, 0.5115, 0.463, 0.5115, 0.463, 0.5115, 0.463, 0.5115, 0.463, 0.5115, 0.463, 0.5115, 0.463, 0.5115, 0.463, 0.5115, 0.463, 0.5115, 0.463, 0.5115, 0.463, 0.5115, 0.463, 0.5115, 0.463, 0.5115, 0.463, 0.5115, 0.463, 0.5115, 0.463, 0.5115, 0.463, 0.5115, 0.463, 0.5115, 0.463, 0.5115, 0.463, 0.5115, 0.463, 0.5115, 0.463, 0.5115, 0.463, 0.5115, 0.463, 0.5115, 0.463, 0.5115, 0.463, 0.5115, 0.463, 0.5115, 0.463, 0.5115, 0.463, 0.5115, 0.463, 0.5115, 0.463, 0.5115, 0.463, 0.5115, 0.463, 0.5115, 0.463, 0.5115, 0.463, 0.5115, 0.463, 0.5115, 0.463, 0.5115, 0.463, 0.5115, 0.463, 0.5115, 0.463, 0.5115, 0.463, 0.5115, 0.463, 0.5115, 0.463, 0.5115, 0.463, 0.5115, 0.463, 0.5115, 0.463, 0.205, 0.4762, 0.205, 0.4762, 0.205, 0.4762, 0.205, 0.4762, 0.205, 0.4762, 0.205, 0.4762, 0.205, 0.4762, 0.205, 0.4762, 0.1918, 0.4773, 0.1918, 0.4773, 0.1918, 0.4773, 0.1918, 0.4773, 0.1918, 0.4773])
me_cube_004.materials.append(mat_housematerial)
me_cube_004.use_remesh_fix_poles = True
me_cube_004.use_remesh_preserve_attributes = False
me_cube_004.update()

# ---- objects
ob_house = bpy.data.objects.new('House', me_cube)
ob_stairs = bpy.data.objects.new('Stairs', me_cube_001)
ob_pole1 = bpy.data.objects.new('Pole1', me_cube_010)
ob_pole1_001 = bpy.data.objects.new('Pole1.001', me_cube_011)
ob_pole1_002 = bpy.data.objects.new('Pole1.002', me_cube_012)
ob_pole1_003 = bpy.data.objects.new('Pole1.003', me_cube_013)
ob_house_001 = bpy.data.objects.new('House.001', me_cube_002)
ob_house2 = bpy.data.objects.new('House2', me_cube_004)

# ---- transforms, parenting, visibility, modifiers, constraints
ob_house.location = (0.0, 0.0, 0.0)
ob_house.lock_rotations_4d = False
ob_house.empty_display_type = 'ARROWS'
ob_house.lineart.crease_threshold = 0.0
ob_stairs.location = (0.0, 0.0, 0.0)
ob_stairs.scale = (3.22, 3.22, 2.416)
_m = ob_stairs.modifiers.new('Array', 'ARRAY')
_m.count = 5
_m.use_constant_offset = True
_m.constant_offset_displace = (-2.87, 0.0, 2.01)
_m.use_relative_offset = False
_m.relative_offset_displace = (-1.0, 0.0, 1.0)
ob_pole1.location = (0.0, 0.0, 0.0)
ob_pole1_001.location = (0.0, 0.0, 0.0)
ob_pole1_002.location = (0.0, 0.0, 0.0)
ob_pole1_003.location = (0.0, 0.0, 0.0)
ob_house_001.location = (0.0, 0.0, 0.0)
ob_house_001.lock_rotations_4d = False
ob_house_001.empty_display_type = 'ARROWS'
ob_house_001.lineart.crease_threshold = 0.0
ob_house2.location = (0.0, 0.0, 0.0)

# ---- collection membership
col_house1.objects.link(ob_house)
col_house1.objects.link(ob_stairs)
col_house1.objects.link(ob_pole1)
col_house1.objects.link(ob_pole1_001)
col_house1.objects.link(ob_pole1_002)
col_house1.objects.link(ob_pole1_003)
col_house1.objects.link(ob_house_001)
col_house2.objects.link(ob_house2)

# ---- scene / render settings (as saved in the file)
scene.frame_start = 1; scene.frame_end = 250; scene.frame_set(68)
scene.render.engine = 'BLENDER_EEVEE_NEXT'
scene.cycles.sampling_pattern = 'TABULATED_SOBOL'
scene.cycles.use_light_tree = False
scene.view_settings.view_transform = 'Filmic'
bpy.context.view_layer.update()

# ---- added for rendering (the .blend has no active camera and no usable light): camera, sun
cam_auto = bpy.data.cameras.new('AutoCamera')
cam_auto.lens = 50.0
cam_auto.sensor_width = 36.0
cam_auto.clip_end = 7441.76
ob_auto_camera = bpy.data.objects.new('AutoCamera', cam_auto)
scene.collection.objects.link(ob_auto_camera)
ob_auto_camera.location = (451.488, -396.415, 437.056)
ob_auto_camera.rotation_euler = (1.09748, -7.21219e-08, 0.694738)
scene.camera = ob_auto_camera
light_auto_sun = bpy.data.lights.new('AutoSun', 'SUN')
light_auto_sun.energy = 3.0
light_auto_sun.angle = 0.0523599
ob_auto_sun = bpy.data.objects.new('AutoSun', light_auto_sun)
scene.collection.objects.link(ob_auto_sun)
ob_auto_sun.rotation_euler = (0.872665, 0.174533, 0.523599)
bpy.context.view_layer.update()
